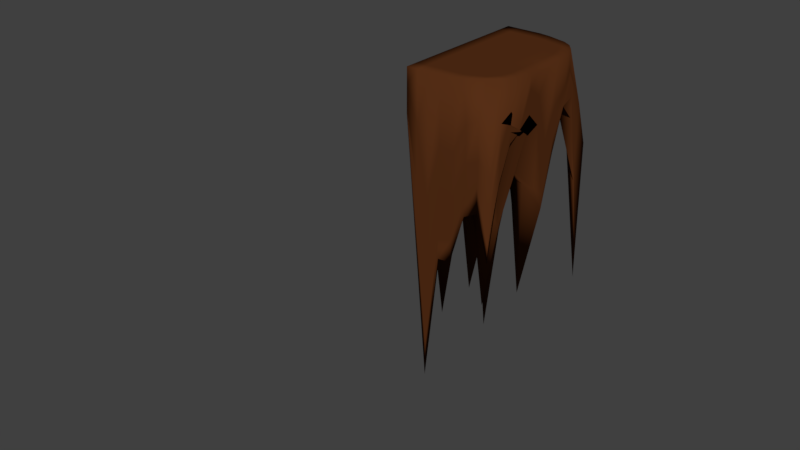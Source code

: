 # Source: PuzzlePlatform_Middle.blend  (saved by Blender 2.77.0; exported with 4.5.12 LTS)
import bpy
from mathutils import Matrix  # noqa: F401  (used for matrix-valued properties, if any)

bpy.ops.wm.read_factory_settings(use_empty=True)
scene = bpy.context.scene
scene.name = 'Scene'

# ---- collections
col_collection_1 = bpy.data.collections.new('Collection 1'); scene.collection.children.link(col_collection_1)
col_collection_1.hide_render = True
col_collection_1.hide_viewport = True
col_collection_2 = bpy.data.collections.new('Collection 2'); scene.collection.children.link(col_collection_2)

# ---- materials (node trees are filled in below, after node groups)
mat_detail = bpy.data.materials.new('Detail')
mat_detail.alpha_threshold = 0.0
mat_detail.use_transparent_shadow = False
mat_detail.diffuse_color = (0.009242, 0.7001, 0.8, 1.0)
mat_detail.roughness = 0.5
mat_main = bpy.data.materials.new('Main')
mat_main.alpha_threshold = 0.0
mat_main.use_transparent_shadow = False
mat_main.diffuse_color = (0.09463, 0.02853, 0.008413, 1.0)
mat_main.roughness = 0.5

# ---- material node trees

# ---- world
world_world = bpy.data.worlds.new('World'); scene.world = world_world
world_world.color = (0.05088, 0.05088, 0.05088)
world_world.use_sun_shadow = False
world_world.sun_shadow_jitter_overblur = 0.0
world_world.cycles.sampling_method = 'MANUAL'

# ---- meshes
me_circle = bpy.data.meshes.new('Circle')
me_circle.from_pydata([(0.0, -4.371e-08, -1.0), (-0.1951, -4.287e-08, -0.9808), (-0.3827, -4.038e-08, -0.9239), (-0.5556, -3.634e-08, -0.8315), (-0.7071, -3.091e-08, -0.7071), (-0.8315, -2.428e-08, -0.5556), (-0.9239, -1.673e-08, -0.3827), (-0.9808, -8.528e-09, -0.1951), (-1.0, -3.3e-15, -7.55e-08), (-0.9808, 8.528e-09, 0.1951), (-0.9239, 1.673e-08, 0.3827), (-0.8315, 2.428e-08, 0.5556), (-0.7071, 3.091e-08, 0.7071), (-0.5556, 3.634e-08, 0.8315), (-0.3827, 4.038e-08, 0.9239), (-0.1951, 4.287e-08, 0.9808), (3.258e-07, 4.371e-08, 1.0), (0.1951, 4.287e-08, 0.9808), (0.3827, 4.038e-08, 0.9239), (0.5556, 3.634e-08, 0.8315), (0.7071, 3.091e-08, 0.7071), (0.8315, 2.428e-08, 0.5556), (0.9239, 1.673e-08, 0.3827), (0.9808, 8.528e-09, 0.1951), (1.0, -4.221e-14, -9.656e-07), (0.9808, -8.528e-09, -0.1951), (0.9239, -1.673e-08, -0.3827), (0.8315, -2.428e-08, -0.5556), (0.7071, -3.091e-08, -0.7071), (0.5556, -3.634e-08, -0.8315), (0.3827, -4.038e-08, -0.9239), (0.1951, -4.287e-08, -0.9808)], [], [(1, 2, 3, 4, 5, 6, 7, 8, 9, 10, 11, 12, 13, 14, 15, 16, 17, 18, 19, 20, 21, 22, 23, 24, 25, 26, 27, 28, 29, 30, 31, 0)])
me_circle.use_remesh_preserve_volume = False
me_circle.use_remesh_preserve_attributes = False
me_circle.use_mirror_vertex_groups = False
me_circle.update()
me_sphere_001 = bpy.data.meshes.new('Sphere.001')
me_sphere_001.from_pydata([(-3.017, -0.0731, 0.001124), (-1.221, -0.05457, -0.4431), (-2.208, -0.007851, -0.8036), (-2.832, -0.04188, -1.03), (-3.062, -0.2325, -1.114), (-2.983, -0.6689, -1.079), (-2.697, -1.281, -0.9761), (-2.973, -3.512, -1.31), (-2.399, -6.207, -0.6841), (-1.696, -6.278, -0.6425), (-1.262, -10.16, -0.8601), (-0.4658, -10.88, -0.6105), (0.3066, -11.53, -0.1252), (-0.9958, -0.05643, -0.8332), (-1.8, -0.005726, -1.51), (-2.308, -0.04029, -1.937), (-2.496, -0.2257, -2.094), (-2.414, -0.5577, -2.024), (-2.176, -1.181, -1.803), (-2.187, -3.079, -1.849), (-1.787, -5.143, -1.896), (-1.402, -5.782, -0.8839), (-1.4, -8.066, -1.121), (-0.7798, -10.63, -1.009), (-0.005087, -11.15, -0.237), (1.196, -12.85, -0.07755), (-0.651, -0.05255, -1.146), (-1.175, -0.005726, -2.035), (-1.507, -0.04029, -2.609), (-1.629, -0.2257, -2.821), (-1.575, -0.548, -2.727), (-1.403, -1.028, -2.437), (-1.35, -2.536, -2.273), (-1.46, -5.967, -2.682), (-1.12, -6.355, -1.865), (-0.8292, -7.329, -1.145), (-0.5011, -9.497, -0.6488), (1.816, -14.19, -0.3823), (-0.2269, -0.04867, -1.293), (-0.4177, -0.0534, -2.404), (-0.5283, -0.06571, -3.015), (-0.5665, -0.2298, -3.216), (-0.5515, -0.5713, -3.145), (-0.5026, -1.1, -2.909), (-0.528, -2.514, -2.791), (-0.5357, -4.653, -2.401), (-0.3915, -5.257, -1.595), (-0.65, -8.304, -1.605), (0.0892, -11.27, -1.291), (0.7726, -12.03, -0.4044), (0.2245, -0.04383, -1.284), (0.3957, -0.06701, -2.43), (0.5186, -0.06327, -3.011), (0.557, -0.2692, -3.291), (0.544, -0.5619, -3.127), (0.4633, -1.137, -2.98), (0.4785, -2.471, -2.671), (0.4003, -3.942, -2.201), (0.1777, -5.369, -1.716), (-1.334, -10.45, -2.69), (0.2101, -9.863, -0.9218), (1.144, -12.49, -0.4143), (0.6326, -0.1195, -1.273), (1.171, -0.02342, -2.068), (1.485, -0.1484, -2.814), (1.615, -0.2959, -2.954), (1.558, -0.6311, -2.884), (1.382, -1.15, -2.649), (1.203, -2.463, -2.795), (0.9827, -4.206, -1.971), (0.56, -5.757, -1.748), (0.09109, -9.99, -2.093), (0.2805, -11.28, -1.493), (1.445, -12.78, -0.3044), (0.9911, -0.05296, -0.8577), (1.784, -0.08273, -1.656), (2.304, -0.06318, -1.98), (2.489, -0.2588, -2.157), (2.401, -0.6337, -2.186), (2.21, -1.404, -2.13), (2.038, -2.532, -1.737), (2.242, -6.097, -1.575), (1.033, -6.37, -1.303), (1.053, -9.795, -1.601), (1.387, -12.21, -0.8009), (1.395, -12.51, -0.2778), (1.209, -0.09101, -0.5395), (2.198, -0.0553, -0.8973), (2.829, -0.05081, -1.05), (3.058, -0.2419, -1.145), (3.003, -0.6335, -1.235), (2.736, -1.374, -1.297), (2.48, -6.047, -0.4613), (1.526, -6.785, -0.7596), (0.9653, -9.421, -1.178), (0.8907, -11.62, -0.9421), (1.452, -12.89, -0.1226), (1.295, -0.05217, -0.02244), (2.35, -0.005726, -1.149e-06), (3.013, -0.04029, -1.141e-06), (3.258, -0.2257, -1.131e-06), (3.151, -0.5497, -0.00304), (2.872, -1.09, -0.1245), (2.852, -2.603, -0.6382), (2.924, -7.436, 0.5234), (1.999, -6.07, 0.4289), (1.157, -7.934, -0.3639), (1.368, -11.52, -0.4781), (2.909, -15.39, -0.1526), (1.219, -0.04029, 0.4436), (2.208, -0.005726, 0.8037), (2.831, -0.04029, 1.031), (3.061, -0.2257, 1.114), (2.959, -0.548, 1.077), (2.634, -1.021, 0.9587), (2.424, -2.053, 0.5421), (2.113, -4.377, 0.8583), (1.621, -6.037, 0.4804), (0.816, -7.766, 0.07631), (0.1129, -9.949, -0.3586), (2.333, -14.05, 0.05228), (0.9936, -0.04029, 0.8337), (1.8, -0.005726, 1.51), (2.308, -0.04029, 1.937), (2.496, -0.2257, 2.094), (2.412, -0.548, 2.024), (2.148, -1.022, 1.803), (1.825, -1.85, 1.567), (1.903, -4.806, 1.69), (1.353, -6.235, 1.073), (0.4077, -7.541, 0.5239), (0.4806, -10.06, 0.2126), (1.217, -12.15, 0.149), (0.6485, -0.04029, 1.123), (1.175, -0.005726, 2.035), (1.507, -0.04029, 2.609), (1.629, -0.2257, 2.821), (1.575, -0.548, 2.727), (1.42, -1.051, 2.461), (1.196, -1.84, 2.084), (1.102, -3.571, 1.87), (0.9285, -5.617, 1.531), (0.5641, -9.024, 0.4876), (0.9801, -10.94, 0.4434), (1.02, -11.86, 0.2547), (0.2259, -0.0414, 1.279), (0.4144, -0.01636, 2.326), (0.5232, -0.04029, 2.967), (0.5657, -0.2257, 3.208), (0.551, -0.5549, 3.109), (0.5224, -1.08, 2.826), (0.488, -1.971, 2.464), (0.4678, -3.7, 2.189), (0.4877, -7.247, 2.074), (0.1525, -8.502, 0.7766), (1.003, -11.03, 0.6606), (0.7076, -11.66, 0.2558), (-0.2109, -0.06416, 1.304), (-0.4017, -0.01628, 2.326), (-0.5222, -0.04205, 2.969), (-0.5624, -0.2312, 3.214), (-0.5153, -0.6004, 3.159), (-0.4495, -1.083, 2.829), (-0.4785, -1.952, 2.507), (0.04719, -5.042, 2.734), (-0.1545, -5.967, 1.898), (-0.4719, -8.308, 0.8218), (0.4881, -10.84, 0.5732), (1.119, -12.78, 0.2481), (-0.6472, -0.04257, 1.126), (-1.169, -0.01471, 2.045), (-1.507, -0.04029, 2.609), (-1.629, -0.2257, 2.821), (-1.581, -0.557, 2.741), (-1.533, -1.217, 2.712), (-1.163, -2.149, 2.461), (-0.9658, -4.253, 1.981), (-0.709, -7.06, 2.385), (-0.7626, -8.026, 1.138), (0.01891, -10.68, 0.4292), (1.659, -14.45, 0.2454), (-0.9958, -0.06549, 0.8363), (-1.8, -0.005726, 1.51), (-2.308, -0.04029, 1.937), (-2.496, -0.2257, 2.094), (-2.5, -0.6754, 2.205), (-2.218, -1.144, 1.957), (-2.911, -4.04, 3.175), (-1.903, -5.521, 1.903), (-1.351, -7.997, 2.281), (-0.9742, -8.012, 0.6988), (-0.5101, -9.938, 0.3491), (0.6548, -12.07, 0.184), (-1.22, -0.0511, 0.444), (-2.213, -0.04481, 0.805), (-2.831, -0.0405, 1.031), (-3.063, -0.2407, 1.115), (-3.009, -0.6904, 1.16), (-2.781, -1.514, 1.203), (-2.851, -3.238, 0.9662), (-2.194, -5.191, 0.8461), (-1.623, -7.879, 1.14), (-1.523, -7.896, 0.2589), (-0.1838, -10.31, 0.0665), (1.392, -13.67, 0.08826), (-1.303, -0.08134, 0.001406), (-2.351, -0.01655, 0.0003706), (-3.264, -0.2693, 0.001494), (-3.177, -0.6058, -0.01361), (-3.109, -1.7, -0.1276), (-3.933, -5.561, -0.8007), (-2.539, -6.034, -0.06394), (-1.9, -7.09, 0.1467), (-1.385, -7.818, -0.4315), (-0.5341, -10.43, -0.1699), (-0.2841, -10.84, -0.02564), (-0.9958, -0.2307, -0.8332), (-1.221, -0.2289, -0.4431), (-0.651, -0.2269, -1.146), (-0.2269, -0.223, -1.293), (0.2245, -0.2181, -1.284), (0.6326, -0.2938, -1.273), (2.21, -1.579, -2.13), (2.038, -2.707, -1.737), (2.242, -6.272, -1.575), (0.9911, -0.2273, -0.8577), (2.736, -1.548, -1.297), (3.371, -4.007, -2.219), (2.48, -6.221, -0.4613), (1.209, -0.2653, -0.5395), (2.872, -1.264, -0.1245), (2.852, -2.778, -0.6382), (2.924, -7.61, 0.5234), (1.295, -0.2265, -0.02244), (1.219, -0.2146, 0.4436), (0.9936, -0.2146, 0.8337), (0.6485, -0.2146, 1.123), (0.2259, -0.2157, 1.279), (-0.2109, -0.2385, 1.304), (-0.6472, -0.2169, 1.126), (-1.284, -0.05156, -0.4664), (-0.9958, -0.2398, 0.8363), (-1.22, -0.2254, 0.444), (-1.303, -0.2557, 0.001406), (-0.9362, -0.2306, -0.7842), (-1.148, -0.2289, -0.4175), (-0.6121, -0.2266, -1.079), (-0.2134, -0.2227, -1.217), (0.211, -0.2178, -1.208), (0.5945, -0.2934, -1.198), (0.9315, -0.2269, -0.8072), (1.136, -0.265, -0.5081), (1.217, -0.2263, -0.02205), (1.146, -0.2146, 0.4161), (0.9339, -0.2147, 0.7828), (0.6096, -0.2148, 1.055), (0.2123, -0.216, 1.201), (-0.1983, -0.2389, 1.225), (-0.6085, -0.2173, 1.057), (-0.0001899, -0.2228, -0.0009338), (-0.9362, -0.2402, 0.7852), (-1.147, -0.2257, 0.4164), (-1.225, -0.2558, 0.0003754), (-1.048, -0.05316, -0.8769), (-0.6848, -0.04953, -1.204), (-0.2392, -0.04898, -1.365), (0.2356, -0.04533, -1.358), (0.6673, -0.1133, -1.324), (1.042, -0.05488, -0.9092), (1.272, -0.08871, -0.5626), (1.363, -0.04917, -0.02099), (1.283, -0.03806, 0.4669), (1.046, -0.03806, 0.8774), (0.6825, -0.03806, 1.182), (0.2381, -0.03979, 1.346), (-0.2232, -0.06107, 1.37), (-0.6809, -0.04077, 1.185), (-1.048, -0.06163, 0.8798), (-1.284, -0.0507, 0.4673), (-1.37, -0.07716, 0.001339)], [], [(215, 214, 11, 12), (208, 207, 4, 5), (25, 215, 12), (209, 208, 5, 6), (210, 209, 6, 7), (211, 210, 7, 8), (92, 81, 224, 228), (212, 211, 8, 9), (279, 205, 1, 240), (213, 212, 9, 10), (0, 206, 2, 3), (214, 213, 10, 11), (207, 0, 3, 4), (7, 6, 18, 19), (8, 7, 19, 20), (81, 80, 223, 224), (9, 8, 20, 21), (240, 1, 13, 263), (10, 9, 21, 22), (3, 2, 14, 15), (11, 10, 22, 23), (4, 3, 15, 16), (12, 11, 23, 24), (5, 4, 16, 17), (25, 12, 24), (6, 5, 17, 18), (21, 20, 33, 34), (263, 13, 26, 264), (22, 21, 34, 35), (15, 14, 27, 28), (23, 22, 35, 36), (16, 15, 28, 29), (24, 23, 36, 37), (17, 16, 29, 30), (25, 24, 37), (18, 17, 30, 31), (19, 18, 31, 32), (20, 19, 32, 33), (145, 133, 236, 237), (29, 28, 40, 41), (37, 36, 48, 49), (30, 29, 41, 42), (25, 37, 49), (31, 30, 42, 43), (32, 31, 43, 44), (33, 32, 44, 45), (91, 102, 230, 226), (34, 33, 45, 46), (264, 26, 38, 265), (35, 34, 46, 47), (28, 27, 39, 40), (36, 35, 47, 48), (44, 43, 55, 56), (45, 44, 56, 57), (1, 205, 243, 217), (46, 45, 57, 58), (265, 38, 50, 266), (47, 46, 58, 59), (40, 39, 51, 52), (48, 47, 59, 60), (41, 40, 52, 53), (49, 48, 60, 61), (42, 41, 53, 54), (25, 49, 61), (43, 42, 54, 55), (266, 50, 62, 267), (59, 58, 70, 71), (52, 51, 63, 64), (60, 59, 71, 72), (53, 52, 64, 65), (61, 60, 72, 73), (54, 53, 65, 66), (25, 61, 73), (55, 54, 66, 67), (56, 55, 67, 68), (57, 56, 68, 69), (79, 91, 226, 222), (58, 57, 69, 70), (73, 72, 84, 85), (66, 65, 77, 78), (25, 73, 85), (67, 66, 78, 79), (68, 67, 79, 80), (69, 68, 80, 81), (169, 157, 238, 239), (70, 69, 81, 82), (267, 62, 74, 268), (71, 70, 82, 83), (64, 63, 75, 76), (72, 71, 83, 84), (65, 64, 76, 77), (193, 181, 241, 242), (80, 79, 222, 223), (50, 38, 219, 220), (82, 81, 92, 93), (268, 74, 86, 269), (83, 82, 93, 94), (76, 75, 87, 88), (84, 83, 94, 95), (77, 76, 88, 89), (85, 84, 95, 96), (78, 77, 89, 90), (25, 85, 96), (79, 78, 90, 91), (94, 93, 105, 106), (88, 87, 98, 99), (95, 94, 106, 107), (89, 88, 99, 100), (96, 95, 107, 108), (90, 89, 100, 101), (25, 96, 108), (91, 90, 101, 102), (109, 97, 233, 234), (205, 193, 242, 243), (62, 50, 220, 221), (93, 92, 104, 105), (269, 86, 97, 270), (101, 100, 112, 113), (25, 108, 120), (102, 101, 113, 114), (103, 102, 114, 115), (104, 103, 115, 116), (133, 121, 235, 236), (105, 104, 116, 117), (270, 97, 109, 271), (106, 105, 117, 118), (99, 98, 110, 111), (107, 106, 118, 119), (100, 99, 111, 112), (108, 107, 119, 120), (116, 115, 127, 128), (157, 145, 237, 238), (117, 116, 128, 129), (271, 109, 121, 272), (118, 117, 129, 130), (111, 110, 122, 123), (119, 118, 130, 131), (112, 111, 123, 124), (120, 119, 131, 132), (113, 112, 124, 125), (25, 120, 132), (114, 113, 125, 126), (115, 114, 126, 127), (130, 129, 141, 142), (123, 122, 134, 135), (131, 130, 142, 143), (124, 123, 135, 136), (132, 131, 143, 144), (125, 124, 136, 137), (25, 132, 144), (126, 125, 137, 138), (127, 126, 138, 139), (128, 127, 139, 140), (26, 13, 216, 218), (129, 128, 140, 141), (272, 121, 133, 273), (25, 144, 156), (138, 137, 149, 150), (139, 138, 150, 151), (140, 139, 151, 152), (74, 62, 221, 225), (141, 140, 152, 153), (273, 133, 145, 274), (142, 141, 153, 154), (135, 134, 146, 147), (143, 142, 154, 155), (136, 135, 147, 148), (144, 143, 155, 156), (137, 136, 148, 149), (152, 151, 163, 164), (13, 1, 217, 216), (153, 152, 164, 165), (274, 145, 157, 275), (154, 153, 165, 166), (147, 146, 158, 159), (155, 154, 166, 167), (148, 147, 159, 160), (156, 155, 167, 168), (149, 148, 160, 161), (25, 156, 168), (150, 149, 161, 162), (151, 150, 162, 163), (159, 158, 170, 171), (167, 166, 178, 179), (160, 159, 171, 172), (168, 167, 179, 180), (161, 160, 172, 173), (25, 168, 180), (162, 161, 173, 174), (163, 162, 174, 175), (164, 163, 175, 176), (181, 169, 239, 241), (165, 164, 176, 177), (275, 157, 169, 276), (166, 165, 177, 178), (25, 180, 192), (174, 173, 185, 186), (175, 174, 186, 187), (176, 175, 187, 188), (38, 26, 218, 219), (177, 176, 188, 189), (276, 169, 181, 277), (178, 177, 189, 190), (171, 170, 182, 183), (179, 178, 190, 191), (172, 171, 183, 184), (180, 179, 191, 192), (173, 172, 184, 185), (97, 86, 229, 233), (189, 188, 200, 201), (277, 181, 193, 278), (190, 189, 201, 202), (183, 182, 194, 195), (191, 190, 202, 203), (184, 183, 195, 196), (192, 191, 203, 204), (185, 184, 196, 197), (25, 192, 204), (186, 185, 197, 198), (187, 186, 198, 199), (188, 187, 199, 200), (203, 202, 213, 214), (196, 195, 0, 207), (204, 203, 214, 215), (197, 196, 207, 208), (25, 204, 215), (198, 197, 208, 209), (199, 198, 209, 210), (200, 199, 210, 211), (121, 109, 234, 235), (201, 200, 211, 212), (278, 193, 205, 279), (202, 201, 212, 213), (195, 194, 206, 0), (233, 229, 251, 252), (221, 220, 248, 249), (220, 219, 247, 248), (239, 238, 257, 258), (217, 243, 262, 245), (219, 218, 246, 247), (238, 237, 256, 257), (223, 222, 226, 227), (224, 223, 227, 228), (218, 216, 244, 246), (227, 226, 230, 231), (228, 227, 231, 232), (237, 236, 255, 256), (216, 217, 245, 244), (236, 235, 254, 255), (225, 221, 249, 250), (243, 242, 261, 262), (235, 234, 253, 254), (242, 241, 260, 261), (229, 225, 250, 251), (234, 233, 252, 253), (241, 239, 258, 260), (102, 103, 231, 230), (86, 74, 225, 229), (103, 104, 232, 231), (104, 92, 228, 232), (262, 259, 245), (245, 259, 244), (244, 259, 246), (246, 259, 247), (247, 259, 248), (248, 259, 249), (249, 259, 250), (250, 259, 251), (251, 259, 252), (252, 259, 253), (253, 259, 254), (254, 259, 255), (255, 259, 256), (256, 259, 257), (257, 259, 258), (258, 259, 260), (260, 259, 261), (261, 259, 262), (194, 278, 279, 206), (182, 277, 278, 194), (170, 276, 277, 182), (158, 275, 276, 170), (146, 274, 275, 158), (134, 273, 274, 146), (122, 272, 273, 134), (110, 271, 272, 122), (98, 270, 271, 110), (87, 269, 270, 98), (75, 268, 269, 87), (63, 267, 268, 75), (51, 266, 267, 63), (39, 265, 266, 51), (27, 264, 265, 39), (14, 263, 264, 27), (2, 240, 263, 14), (206, 279, 240, 2)])
me_sphere_001.polygons.foreach_set('use_smooth', [True] * 296)
me_sphere_001.polygons.foreach_set('material_index', [1, 1, 1, 1, 1, 1, 1, 1, 1, 1, 1, 1, 1, 1, 1, 1, 1, 1, 1, 1, 1, 1, 1, 1, 1, 1, 1, 1, 1, 1, 1, 1, 1, 1, 1, 1, 1, 1, 0, 1, 1, 1, 1, 1, 1, 1, 1, 1, 1, 1, 1, 1, 1, 1, 0, 1, 1, 1, 1, 1, 1, 1, 1, 1, 1, 1, 1, 1, 1, 1, 1, 1, 1, 1, 1, 1, 1, 1, 1, 1, 1, 1, 1, 1, 0, 1, 1, 1, 1, 1, 1, 0, 1, 0, 1, 1, 1, 1, 1, 1, 1, 1, 1, 1, 1, 1, 1, 1, 1, 1, 1, 1, 0, 0, 0, 1, 1, 1, 1, 1, 1, 1, 0, 1, 1, 1, 1, 1, 1, 1, 1, 0, 1, 1, 1, 1, 1, 1, 1, 1, 1, 1, 1, 1, 1, 1, 1, 1, 1, 1, 1, 1, 1, 0, 1, 1, 1, 1, 1, 1, 0, 1, 1, 1, 1, 1, 1, 1, 1, 1, 0, 1, 1, 1, 1, 1, 1, 1, 1, 1, 1, 1, 1, 1, 1, 1, 1, 1, 1, 1, 1, 0, 1, 1, 1, 1, 1, 1, 1, 0, 1, 1, 1, 1, 1, 1, 1, 1, 0, 1, 1, 1, 1, 1, 1, 1, 1, 1, 1, 1, 1, 1, 1, 1, 1, 1, 1, 1, 1, 0, 1, 1, 1, 1, 0, 0, 0, 0, 0, 0, 0, 1, 1, 0, 1, 1, 0, 0, 0, 0, 0, 0, 0, 0, 0, 0, 1, 0, 1, 1, 0, 0, 0, 0, 0, 0, 0, 0, 0, 0, 0, 0, 0, 0, 0, 0, 0, 0, 1, 1, 1, 1, 1, 1, 1, 1, 1, 1, 1, 1, 1, 1, 1, 1, 1, 1])
_uv = me_sphere_001.uv_layers.new(name='UVMap')
_uv.uv.foreach_set('vector', [0.4663, 0.8419, 0.4681, 0.8603, 0.4459, 0.8603, 0.4461, 0.8117, 0.5213, 0.04009, 0.5164, 0.02509, 0.5637, 0.01354, 0.5672, 0.03341, 0.929, 0.3908, 0.9404, 0.4954, 0.9316, 0.458, 0.5347, 0.08771, 0.5213, 0.04009, 0.5672, 0.03341, 0.5742, 0.06225, 0.5669, 0.2506, 0.5347, 0.08771, 0.5742, 0.06225, 0.5955, 0.1573, 0.5365, 0.9198, 0.4783, 0.8737, 0.5365, 0.7929, 0.5245, 0.9205, 0.7621, 0.831, 0.7621, 0.7929, 0.7699, 0.7935, 0.7699, 0.8317, 0.2414, 0.8648, 0.2414, 0.9099, 0.2119, 0.9078, 0.2065, 0.8772, 0.5634, 0.6553, 0.5665, 0.6547, 0.5736, 0.674, 0.5709, 0.6755, 0.6287, 0.3604, 0.5893, 0.3323, 0.619, 0.2894, 0.6639, 0.4607, 0.4893, 0.6681, 0.5193, 0.663, 0.532, 0.6978, 0.5058, 0.7128, 0.7039, 0.8139, 0.7039, 0.9376, 0.6662, 0.836, 0.6914, 0.7929, 0.4783, 0.6701, 0.4893, 0.6681, 0.5058, 0.7128, 0.4961, 0.7184, 0.5955, 0.1573, 0.5742, 0.06225, 0.6177, 0.05138, 0.632, 0.1351, 0.6033, 0.2841, 0.5955, 0.1573, 0.632, 0.1351, 0.6572, 0.2271, 0.4783, 0.582, 0.4783, 0.7403, 0.4777, 0.7326, 0.4777, 0.5742, 0.07107, 0.8093, 0.09802, 0.8151, 0.09802, 0.8697, 0.06266, 0.8323, 0.5709, 0.6755, 0.5736, 0.674, 0.5868, 0.6897, 0.5848, 0.692, 0.6639, 0.4607, 0.619, 0.2894, 0.6319, 0.2659, 0.6565, 0.365, 0.5058, 0.7128, 0.532, 0.6978, 0.5559, 0.7262, 0.5364, 0.7492, 0.6781, 0.4968, 0.6639, 0.4607, 0.6565, 0.365, 0.6843, 0.4814, 0.4961, 0.7184, 0.5058, 0.7128, 0.5364, 0.7492, 0.5292, 0.7578, 0.9698, 0.2025, 0.9416, 0.1604, 0.9252, 0.1415, 0.9623, 0.1817, 0.5672, 0.03341, 0.5637, 0.01354, 0.6148, 0.005494, 0.6163, 0.02108, 0.2539, 0.7847, 0.2597, 0.7128, 0.2653, 0.6908, 0.5742, 0.06225, 0.5672, 0.03341, 0.6163, 0.02108, 0.6177, 0.05138, 0.6319, 0.2659, 0.6572, 0.2271, 0.7008, 0.2572, 0.6802, 0.2828, 0.5848, 0.692, 0.5868, 0.6897, 0.6048, 0.701, 0.6037, 0.7038, 0.6565, 0.365, 0.6319, 0.2659, 0.6802, 0.2828, 0.666, 0.3335, 0.5364, 0.7492, 0.5559, 0.7262, 0.5882, 0.7448, 0.5778, 0.773, 0.9252, 0.1415, 0.9425, 0.02498, 0.9745, 0.0, 0.9621, 0.1013, 0.5292, 0.7578, 0.5364, 0.7492, 0.5778, 0.773, 0.5739, 0.7835, 0.9623, 0.1817, 0.9252, 0.1415, 0.9621, 0.1013, 0.9745, 0.3283, 0.6163, 0.02108, 0.6148, 0.005494, 0.6634, 0.0008602, 0.6632, 0.01617, 0.2539, 0.7847, 0.2653, 0.6908, 0.2653, 0.8515, 0.6177, 0.05138, 0.6163, 0.02108, 0.6632, 0.01617, 0.6594, 0.04057, 0.632, 0.1351, 0.6177, 0.05138, 0.6594, 0.04057, 0.6646, 0.1091, 0.6572, 0.2271, 0.632, 0.1351, 0.6646, 0.1091, 0.7008, 0.2572, 0.9039, 0.8075, 0.9022, 0.8233, 0.8944, 0.8235, 0.896, 0.8076, 0.5739, 0.7835, 0.5778, 0.773, 0.625, 0.7836, 0.6248, 0.7929, 0.4674, 0.5742, 0.4726, 0.8117, 0.4459, 0.7288, 0.4726, 0.683, 0.6632, 0.01617, 0.6634, 0.0008602, 0.7039, 0.0, 0.7038, 0.01584, 0.1931, 0.8683, 0.2047, 0.8037, 0.2047, 0.9026, 0.6594, 0.04057, 0.6632, 0.01617, 0.7038, 0.01584, 0.6995, 0.0416, 0.6646, 0.1091, 0.6594, 0.04057, 0.6995, 0.0416, 0.7039, 0.1053, 0.4783, 0.3036, 0.4683, 0.4578, 0.451, 0.4632, 0.4382, 0.3655, 0.04864, 0.05739, 0.09207, 0.0425, 0.09222, 0.0504, 0.04879, 0.06529, 0.4437, 0.2851, 0.4783, 0.3036, 0.4382, 0.3655, 0.4109, 0.3365, 0.6037, 0.7038, 0.6048, 0.701, 0.625, 0.7042, 0.625, 0.7075, 0.4127, 0.2401, 0.4437, 0.2851, 0.4109, 0.3365, 0.4166, 0.198, 0.5778, 0.773, 0.5882, 0.7448, 0.6251, 0.7554, 0.625, 0.7836, 0.5365, 0.8934, 0.5518, 0.7929, 0.5726, 0.8368, 0.5726, 0.9752, 0.451, 0.4632, 0.4551, 0.5275, 0.4207, 0.5295, 0.4102, 0.4685, 0.4382, 0.3655, 0.451, 0.4632, 0.4102, 0.4685, 0.3989, 0.4005, 0.477, 0.8674, 0.476, 0.8868, 0.4681, 0.8868, 0.469, 0.8674, 0.4109, 0.3365, 0.4382, 0.3655, 0.3989, 0.4005, 0.3926, 0.3339, 0.625, 0.7075, 0.625, 0.7042, 0.6452, 0.7003, 0.6463, 0.7035, 0.9745, 0.1349, 0.9821, 0.0, 1.0, 0.008284, 1.0, 0.2238, 0.625, 0.7836, 0.6251, 0.7554, 0.6619, 0.7502, 0.672, 0.7752, 0.1172, 0.7947, 0.2065, 0.6908, 0.2065, 0.8037, 0.1343, 0.7309, 0.6248, 0.7929, 0.625, 0.7836, 0.672, 0.7752, 0.676, 0.7874, 0.1487, 0.9078, 0.1172, 0.8562, 0.1538, 0.8037, 0.1538, 0.9314, 0.4639, 0.5518, 0.4667, 0.5674, 0.4265, 0.5699, 0.4223, 0.5562, 0.4566, 0.8603, 0.4566, 0.9006, 0.4459, 0.8784, 0.4551, 0.5275, 0.4639, 0.5518, 0.4223, 0.5562, 0.4207, 0.5295, 0.6463, 0.7035, 0.6452, 0.7003, 0.6635, 0.6966, 0.6655, 0.6987, 0.4674, 0.1015, 0.3926, 0.3339, 0.3785, 0.3178, 0.3991, 0.126, 0.672, 0.7752, 0.6619, 0.7502, 0.694, 0.728, 0.714, 0.7589, 0.03525, 0.8093, 0.03525, 0.9064, 0.006892, 0.8543, 0.0, 0.8147, 0.676, 0.7874, 0.672, 0.7752, 0.714, 0.7589, 0.7209, 0.7642, 0.9009, 0.3713, 0.9084, 0.4968, 0.8721, 0.4389, 0.9084, 0.3535, 0.4223, 0.5562, 0.4265, 0.5699, 0.3781, 0.5716, 0.3779, 0.5561, 0.7039, 0.489, 0.7102, 0.4728, 0.7181, 0.489, 0.4207, 0.5295, 0.4223, 0.5562, 0.3779, 0.5561, 0.3776, 0.5313, 0.4102, 0.4685, 0.4207, 0.5295, 0.3776, 0.5313, 0.3863, 0.4718, 0.3989, 0.4005, 0.4102, 0.4685, 0.3863, 0.4718, 0.3707, 0.39, 0.3327, 0.5214, 0.2913, 0.5224, 0.2911, 0.5145, 0.3325, 0.5135, 0.3926, 0.3339, 0.3989, 0.4005, 0.3707, 0.39, 0.3785, 0.3178, 0.2979, 0.0, 0.3746, 0.06694, 0.3138, 0.0268, 0.2994, 0.01184, 0.3779, 0.5561, 0.3781, 0.5716, 0.3246, 0.5742, 0.3281, 0.5571, 0.7274, 0.4925, 0.7181, 0.4809, 0.7274, 0.4728, 0.3776, 0.5313, 0.3779, 0.5561, 0.3281, 0.5571, 0.3327, 0.5214, 0.3863, 0.4718, 0.3776, 0.5313, 0.3327, 0.5214, 0.3274, 0.4688, 0.3707, 0.39, 0.3863, 0.4718, 0.3274, 0.4688, 0.3105, 0.3081, 0.9249, 0.8466, 0.924, 0.8674, 0.9161, 0.8673, 0.9169, 0.8465, 0.3785, 0.3178, 0.3707, 0.39, 0.3105, 0.3081, 0.3483, 0.2906, 0.6655, 0.6987, 0.6635, 0.6966, 0.6764, 0.6753, 0.6791, 0.6772, 0.3991, 0.126, 0.3785, 0.3178, 0.3483, 0.2906, 0.3505, 0.1369, 0.714, 0.7589, 0.694, 0.728, 0.7183, 0.7048, 0.7442, 0.7152, 0.3746, 0.06694, 0.3991, 0.126, 0.3505, 0.1369, 0.3138, 0.0268, 0.7209, 0.7642, 0.714, 0.7589, 0.7442, 0.7152, 0.754, 0.7217, 0.926, 0.8076, 0.9243, 0.8261, 0.9163, 0.826, 0.9181, 0.8075, 0.4726, 0.701, 0.4726, 0.6466, 0.4754, 0.6539, 0.4754, 0.7084, 0.1104, 0.8637, 0.1115, 0.8827, 0.1037, 0.8826, 0.1026, 0.8636, 0.5766, 0.7929, 0.6246, 0.8032, 0.6094, 0.8522, 0.5896, 0.8277, 0.6791, 0.6772, 0.6764, 0.6753, 0.6837, 0.6593, 0.6867, 0.6599, 0.3505, 0.1369, 0.3483, 0.2906, 0.3151, 0.2722, 0.3433, 0.1523, 0.7442, 0.7152, 0.7183, 0.7048, 0.731, 0.6676, 0.7606, 0.6695, 0.9208, 0.4789, 0.9084, 0.3685, 0.929, 0.3535, 0.929, 0.4539, 0.754, 0.7217, 0.7442, 0.7152, 0.7606, 0.6695, 0.7717, 0.672, 0.2672, 0.8893, 0.2539, 0.8696, 0.269, 0.8515, 0.269, 0.8965, 0.3281, 0.5571, 0.3246, 0.5742, 0.2769, 0.5742, 0.2808, 0.5566, 0.7354, 0.4728, 0.7354, 0.492, 0.7274, 0.4753, 0.3327, 0.5214, 0.3281, 0.5571, 0.2808, 0.5566, 0.2913, 0.5224, 0.09978, 0.424, 0.1017, 0.3032, 0.1379, 0.2684, 0.1267, 0.3551, 0.7606, 0.6695, 0.731, 0.6676, 0.7308, 0.6263, 0.7606, 0.6211, 0.3868, 0.7307, 0.4046, 0.6317, 0.4459, 0.5742, 0.417, 0.7328, 0.7717, 0.672, 0.7606, 0.6695, 0.7606, 0.6211, 0.7717, 0.6193, 0.416, 0.7968, 0.3868, 0.7307, 0.417, 0.7328, 0.4459, 0.9148, 0.0445, 0.02343, 0.04654, 0.005472, 0.08768, 0.002709, 0.09022, 0.01752, 0.4079, 0.794, 0.416, 0.7968, 0.4459, 0.9148, 0.04864, 0.05739, 0.0445, 0.02343, 0.09022, 0.01752, 0.09207, 0.0425, 0.9019, 0.8631, 0.9029, 0.883, 0.8951, 0.8832, 0.894, 0.8632, 0.476, 0.8868, 0.478, 0.9025, 0.47, 0.9025, 0.4681, 0.8868, 0.1058, 0.8464, 0.1104, 0.8637, 0.1026, 0.8636, 0.09802, 0.8463, 0.5896, 0.8277, 0.6094, 0.8522, 0.6246, 0.9117, 0.5726, 0.8788, 0.6867, 0.6599, 0.6837, 0.6593, 0.6835, 0.6355, 0.6865, 0.635, 0.09022, 0.01752, 0.08768, 0.002709, 0.1365, 0.001155, 0.1375, 0.01594, 0.1538, 0.9421, 0.1638, 0.8037, 0.1735, 0.8694, 0.09207, 0.0425, 0.09022, 0.01752, 0.1375, 0.01594, 0.1405, 0.03793, 0.07336, 0.112, 0.09207, 0.0425, 0.1405, 0.03793, 0.1294, 0.0856, 0.1222, 0.3292, 0.07336, 0.112, 0.1294, 0.0856, 0.151, 0.1908, 0.9022, 0.8233, 0.9015, 0.8426, 0.8936, 0.8428, 0.8944, 0.8235, 0.6387, 0.8627, 0.6662, 0.7929, 0.6662, 0.9373, 0.6246, 0.8688, 0.6865, 0.635, 0.6835, 0.6355, 0.6764, 0.6153, 0.6791, 0.6138, 0.1267, 0.3551, 0.1379, 0.2684, 0.1483, 0.2672, 0.1517, 0.3471, 0.7606, 0.6211, 0.7308, 0.6263, 0.7181, 0.5915, 0.7444, 0.5765, 0.2539, 0.6908, 0.2539, 0.8521, 0.248, 0.8648, 0.2065, 0.7682, 0.7717, 0.6193, 0.7606, 0.6211, 0.7444, 0.5765, 0.7541, 0.571, 0.1024, 0.6908, 0.1205, 0.5176, 0.1519, 0.4476, 0.1223, 0.6305, 0.151, 0.1908, 0.1294, 0.0856, 0.1835, 0.07543, 0.1892, 0.2092, 0.924, 0.8674, 0.926, 0.8831, 0.9181, 0.883, 0.9161, 0.8673, 0.1483, 0.2672, 0.151, 0.1908, 0.1892, 0.2092, 0.1781, 0.2756, 0.6791, 0.6138, 0.6764, 0.6153, 0.6632, 0.5996, 0.6652, 0.5973, 0.1517, 0.3471, 0.1483, 0.2672, 0.1781, 0.2756, 0.1784, 0.3366, 0.7444, 0.5765, 0.7181, 0.5915, 0.6942, 0.5631, 0.7137, 0.5401, 0.1519, 0.4476, 0.1517, 0.3471, 0.1784, 0.3366, 0.1666, 0.4515, 0.7541, 0.571, 0.7444, 0.5765, 0.7137, 0.5401, 0.7209, 0.5316, 0.1223, 0.6305, 0.1519, 0.4476, 0.1666, 0.4515, 0.1494, 0.5453, 0.1375, 0.01594, 0.1365, 0.001155, 0.1881, 0.0002145, 0.1875, 0.01503, 0.1538, 0.9421, 0.1735, 0.8694, 0.1728, 0.9694, 0.1405, 0.03793, 0.1375, 0.01594, 0.1875, 0.01503, 0.185, 0.03717, 0.1294, 0.0856, 0.1405, 0.03793, 0.185, 0.03717, 0.1835, 0.07543, 0.1784, 0.3366, 0.1781, 0.2756, 0.2053, 0.2473, 0.1748, 0.4038, 0.7137, 0.5401, 0.6942, 0.5631, 0.6619, 0.5445, 0.6724, 0.5162, 0.7425, 0.904, 0.7621, 0.7929, 0.7585, 0.8595, 0.7621, 0.9459, 0.7209, 0.5316, 0.7137, 0.5401, 0.6724, 0.5162, 0.6762, 0.5058, 0.7566, 0.9987, 0.7425, 0.904, 0.7621, 0.9459, 0.7535, 0.986, 0.1875, 0.01503, 0.1881, 0.0002145, 0.2364, 0.0, 0.2342, 0.01482, 0.1538, 0.9421, 0.1728, 0.9694, 0.1735, 0.9851, 0.185, 0.03717, 0.1875, 0.01503, 0.2342, 0.01482, 0.2274, 0.03823, 0.1835, 0.07543, 0.185, 0.03717, 0.2274, 0.03823, 0.2181, 0.07484, 0.1892, 0.2092, 0.1835, 0.07543, 0.2181, 0.07484, 0.2132, 0.1538, 0.4773, 0.8269, 0.4769, 0.8469, 0.4689, 0.8469, 0.4693, 0.8269, 0.7282, 0.9181, 0.7039, 0.8472, 0.7425, 0.7929, 0.7425, 0.887, 0.6652, 0.5973, 0.6632, 0.5996, 0.6454, 0.5894, 0.6465, 0.5865, 0.1538, 0.9421, 0.1735, 0.9851, 0.1663, 1.0, 0.729, 0.0956, 0.7117, 0.07542, 0.7449, 0.05955, 0.7578, 0.08258, 0.2181, 0.07484, 0.2274, 0.03823, 0.262, 0.03994, 0.2491, 0.08094, 0.2132, 0.1538, 0.2181, 0.07484, 0.2491, 0.08094, 0.2401, 0.1598, 0.1112, 0.8241, 0.1058, 0.8464, 0.09802, 0.8463, 0.1034, 0.824, 0.2053, 0.2473, 0.2132, 0.1538, 0.2401, 0.1598, 0.2381, 0.3208, 0.6465, 0.5865, 0.6454, 0.5894, 0.6252, 0.5857, 0.6252, 0.5826, 0.1748, 0.4038, 0.2053, 0.2473, 0.2381, 0.3208, 0.195, 0.3801, 0.6724, 0.5162, 0.6619, 0.5445, 0.6254, 0.5374, 0.6253, 0.5079, 0.1654, 0.4902, 0.1748, 0.4038, 0.195, 0.3801, 0.1736, 0.4941, 0.6762, 0.5058, 0.6724, 0.5162, 0.6253, 0.5079, 0.6254, 0.4968, 0.1578, 0.5323, 0.1654, 0.4902, 0.1736, 0.4941, 0.1646, 0.5234, 0.7117, 0.07542, 0.7039, 0.06209, 0.7384, 0.04533, 0.7449, 0.05955, 0.2401, 0.1598, 0.2491, 0.08094, 0.2724, 0.08105, 0.2724, 0.2202, 0.4769, 0.8469, 0.477, 0.8674, 0.469, 0.8674, 0.4689, 0.8469, 0.2381, 0.3208, 0.2401, 0.1598, 0.2724, 0.2202, 0.2443, 0.2637, 0.6252, 0.5826, 0.6252, 0.5857, 0.6053, 0.588, 0.6043, 0.5852, 0.8322, 0.6068, 0.7717, 0.5617, 0.7759, 0.4968, 0.851, 0.5864, 0.6253, 0.5079, 0.6254, 0.5374, 0.5887, 0.5438, 0.5783, 0.516, 0.8484, 0.7269, 0.8322, 0.6068, 0.851, 0.5864, 0.8658, 0.7088, 0.6254, 0.4968, 0.6253, 0.5079, 0.5783, 0.516, 0.5746, 0.5054, 0.1646, 0.5234, 0.1736, 0.4941, 0.1814, 0.486, 0.1561, 0.574, 0.7449, 0.05955, 0.7384, 0.04533, 0.783, 0.02912, 0.7866, 0.04581, 0.1414, 0.5773, 0.1646, 0.5234, 0.1561, 0.574, 0.7578, 0.08258, 0.7449, 0.05955, 0.7866, 0.04581, 0.7962, 0.06854, 0.7768, 0.1214, 0.7578, 0.08258, 0.7962, 0.06854, 0.814, 0.1064, 0.5783, 0.516, 0.5887, 0.5438, 0.5564, 0.5623, 0.5368, 0.5397, 0.8658, 0.7088, 0.851, 0.5864, 0.8504, 0.5689, 0.8832, 0.6931, 0.5746, 0.5054, 0.5783, 0.516, 0.5368, 0.5397, 0.5297, 0.5312, 0.8837, 0.8008, 0.8658, 0.7088, 0.8832, 0.6931, 0.8936, 0.8793, 0.7866, 0.04581, 0.783, 0.02912, 0.8328, 0.01464, 0.8364, 0.0298, 0.1414, 0.5773, 0.1561, 0.574, 0.1454, 0.6489, 0.7962, 0.06854, 0.7866, 0.04581, 0.8364, 0.0298, 0.843, 0.05888, 0.814, 0.1064, 0.7962, 0.06854, 0.843, 0.05888, 0.8443, 0.105, 0.8257, 0.2457, 0.814, 0.1064, 0.8443, 0.105, 0.871, 0.1997, 0.9243, 0.8261, 0.9249, 0.8466, 0.9169, 0.8465, 0.9163, 0.826, 0.861, 0.2852, 0.8257, 0.2457, 0.871, 0.1997, 0.8866, 0.3224, 0.6043, 0.5852, 0.6053, 0.588, 0.5871, 0.5994, 0.5851, 0.597, 0.8721, 0.3535, 0.8721, 0.4668, 0.8262, 0.4292, 0.858, 0.3714, 0.9745, 0.2968, 0.9951, 0.2238, 0.9875, 0.3384, 0.843, 0.05888, 0.8364, 0.0298, 0.8846, 0.02326, 0.8838, 0.04826, 0.8443, 0.105, 0.843, 0.05888, 0.8838, 0.04826, 0.9222, 0.1583, 0.7258, 0.4152, 0.8028, 0.3535, 0.8028, 0.4639, 0.7039, 0.4728, 0.478, 0.8117, 0.4773, 0.8269, 0.4693, 0.8269, 0.47, 0.8117, 0.8866, 0.3224, 0.871, 0.1997, 0.9248, 0.2406, 0.9252, 0.3535, 0.5851, 0.597, 0.5871, 0.5994, 0.5737, 0.615, 0.571, 0.6135, 0.858, 0.3714, 0.8262, 0.4292, 0.8028, 0.3911, 0.8701, 0.3674, 0.5368, 0.5397, 0.5564, 0.5623, 0.5322, 0.5911, 0.506, 0.5761, 0.8832, 0.6931, 0.8504, 0.5689, 0.8667, 0.5643, 0.891, 0.6523, 0.5297, 0.5312, 0.5368, 0.5397, 0.506, 0.5761, 0.4964, 0.5705, 0.9951, 0.2238, 0.9951, 0.4075, 0.9949, 0.4454, 0.9875, 0.3384, 0.8364, 0.0298, 0.8328, 0.01464, 0.8812, 0.004408, 0.8846, 0.02326, 0.9029, 0.883, 0.9039, 0.9012, 0.896, 0.9014, 0.8951, 0.8832, 0.9341, 0.8075, 0.955, 0.6937, 0.9927, 0.6793, 0.9739, 0.8029, 0.571, 0.6135, 0.5737, 0.615, 0.5667, 0.6343, 0.5636, 0.6338, 0.03525, 0.8826, 0.04343, 0.8093, 0.06266, 0.8592, 0.06266, 0.8995, 0.506, 0.5761, 0.5322, 0.5911, 0.5192, 0.6259, 0.4896, 0.6206, 0.891, 0.6523, 0.8667, 0.5643, 0.8936, 0.5489, 0.8911, 0.6739, 0.4964, 0.5705, 0.506, 0.5761, 0.4896, 0.6206, 0.4785, 0.6187, 0.9875, 0.3384, 0.9949, 0.4454, 0.981, 0.424, 0.986, 0.2596, 0.8846, 0.02326, 0.8812, 0.004408, 0.9228, 0.0, 0.9252, 0.01991, 0.9039, 0.8469, 0.9161, 0.8075, 0.9161, 0.8821, 0.8838, 0.04826, 0.8846, 0.02326, 0.9252, 0.01991, 0.9252, 0.0584, 0.8936, 0.6148, 0.9781, 0.4968, 0.9927, 0.5099, 0.9879, 0.5862, 0.955, 0.6937, 0.8936, 0.6148, 0.9879, 0.5862, 0.9927, 0.6793, 0.655, 0.4784, 0.5994, 0.37, 0.6287, 0.3604, 0.6565, 0.4808, 0.4785, 0.6187, 0.4896, 0.6206, 0.4893, 0.6681, 0.4783, 0.6701, 0.1931, 0.9752, 0.1735, 0.8076, 0.1931, 0.8037, 0.1906, 0.8256, 0.4808, 0.05522, 0.4783, 0.03472, 0.5164, 0.02509, 0.5213, 0.04009, 0.929, 0.3908, 0.9404, 0.3535, 0.9404, 0.4954, 0.4902, 0.09273, 0.4808, 0.05522, 0.5213, 0.04009, 0.5347, 0.08771, 0.367, 0.7896, 0.3868, 0.8658, 0.3468, 0.8539, 0.2724, 0.6893, 0.3774, 0.6965, 0.367, 0.7896, 0.2724, 0.6893, 0.3399, 0.6582, 0.9015, 0.8426, 0.9019, 0.8631, 0.894, 0.8632, 0.8936, 0.8428, 0.3868, 0.5742, 0.3774, 0.6965, 0.3399, 0.6582, 0.3624, 0.6064, 0.5636, 0.6338, 0.5667, 0.6343, 0.5665, 0.6547, 0.5634, 0.6553, 0.5994, 0.37, 0.5631, 0.3772, 0.5893, 0.3323, 0.6287, 0.3604, 0.4896, 0.6206, 0.5192, 0.6259, 0.5193, 0.663, 0.4893, 0.6681, 0.1172, 0.7411, 0.1172, 0.7649, 0.1137, 0.764, 0.1137, 0.7417, 0.09672, 0.802, 0.07841, 0.8055, 0.07723, 0.8022, 0.09444, 0.7989, 0.07841, 0.8055, 0.05814, 0.8093, 0.05818, 0.8058, 0.07723, 0.8022, 0.0211, 0.7041, 0.03943, 0.6929, 0.04059, 0.6964, 0.02336, 0.7069, 0.007007, 0.7786, 0.0, 0.7594, 0.003521, 0.7588, 0.01011, 0.777, 0.05814, 0.8093, 0.03794, 0.8059, 0.03918, 0.8026, 0.05818, 0.8058, 0.03943, 0.6929, 0.05929, 0.6908, 0.05925, 0.6944, 0.04059, 0.6964, 0.3271, 0.4609, 0.3325, 0.5135, 0.2911, 0.5145, 0.2879, 0.4084, 0.3103, 0.3002, 0.3271, 0.4609, 0.2879, 0.4084, 0.2724, 0.3002, 0.03794, 0.8059, 0.02006, 0.7944, 0.02238, 0.7918, 0.03918, 0.8026, 0.0, 0.1776, 0.04879, 0.06529, 0.09222, 0.0504, 0.07351, 0.1199, 0.0918, 0.2761, 0.0, 0.1776, 0.07351, 0.1199, 0.1223, 0.3371, 0.05929, 0.6908, 0.07949, 0.6946, 0.07825, 0.698, 0.05925, 0.6944, 0.02006, 0.7944, 0.007007, 0.7786, 0.01011, 0.777, 0.02238, 0.7918, 0.07949, 0.6946, 0.0972, 0.705, 0.0949, 0.7077, 0.07825, 0.698, 0.1098, 0.7808, 0.09672, 0.802, 0.09444, 0.7989, 0.1067, 0.7789, 0.0, 0.7594, 0.0003865, 0.7389, 0.003884, 0.7396, 0.003521, 0.7588, 0.0972, 0.705, 0.1103, 0.7208, 0.1072, 0.7226, 0.0949, 0.7077, 0.0003865, 0.7389, 0.007566, 0.7197, 0.01063, 0.7215, 0.003884, 0.7396, 0.1172, 0.7649, 0.1098, 0.7808, 0.1067, 0.7789, 0.1137, 0.764, 0.1103, 0.7208, 0.1172, 0.7411, 0.1137, 0.7417, 0.1072, 0.7226, 0.007566, 0.7197, 0.0211, 0.7041, 0.02336, 0.7069, 0.01063, 0.7215, 0.4754, 0.7228, 0.4754, 0.6541, 0.4777, 0.6466, 0.4777, 0.7154, 0.1115, 0.8094, 0.1112, 0.8241, 0.1034, 0.824, 0.1037, 0.8093, 0.07336, 0.112, 0.1222, 0.3292, 0.1223, 0.3371, 0.07351, 0.1199, 0.4769, 0.5807, 0.4769, 0.6466, 0.4726, 0.6401, 0.4726, 0.5742, 0.003521, 0.7588, 0.05868, 0.7498, 0.01011, 0.777, 0.01011, 0.777, 0.05868, 0.7498, 0.02238, 0.7918, 0.02238, 0.7918, 0.05868, 0.7498, 0.03918, 0.8026, 0.03918, 0.8026, 0.05868, 0.7498, 0.05818, 0.8058, 0.05818, 0.8058, 0.05868, 0.7498, 0.07723, 0.8022, 0.07723, 0.8022, 0.05868, 0.7498, 0.09444, 0.7989, 0.09444, 0.7989, 0.05868, 0.7498, 0.1067, 0.7789, 0.1067, 0.7789, 0.05868, 0.7498, 0.1137, 0.764, 0.1137, 0.764, 0.05868, 0.7498, 0.1137, 0.7417, 0.1137, 0.7417, 0.05868, 0.7498, 0.1072, 0.7226, 0.1072, 0.7226, 0.05868, 0.7498, 0.0949, 0.7077, 0.0949, 0.7077, 0.05868, 0.7498, 0.07825, 0.698, 0.07825, 0.698, 0.05868, 0.7498, 0.05925, 0.6944, 0.05925, 0.6944, 0.05868, 0.7498, 0.04059, 0.6964, 0.04059, 0.6964, 0.05868, 0.7498, 0.02336, 0.7069, 0.02336, 0.7069, 0.05868, 0.7498, 0.01063, 0.7215, 0.01063, 0.7215, 0.05868, 0.7498, 0.003884, 0.7396, 0.003884, 0.7396, 0.05868, 0.7498, 0.003521, 0.7588, 0.5192, 0.6259, 0.5636, 0.6338, 0.5634, 0.6553, 0.5193, 0.663, 0.5322, 0.5911, 0.571, 0.6135, 0.5636, 0.6338, 0.5192, 0.6259, 0.5564, 0.5623, 0.5851, 0.597, 0.571, 0.6135, 0.5322, 0.5911, 0.5887, 0.5438, 0.6043, 0.5852, 0.5851, 0.597, 0.5564, 0.5623, 0.6254, 0.5374, 0.6252, 0.5826, 0.6043, 0.5852, 0.5887, 0.5438, 0.6619, 0.5445, 0.6465, 0.5865, 0.6252, 0.5826, 0.6254, 0.5374, 0.6942, 0.5631, 0.6652, 0.5973, 0.6465, 0.5865, 0.6619, 0.5445, 0.7181, 0.5915, 0.6791, 0.6138, 0.6652, 0.5973, 0.6942, 0.5631, 0.7308, 0.6263, 0.6865, 0.635, 0.6791, 0.6138, 0.7181, 0.5915, 0.731, 0.6676, 0.6867, 0.6599, 0.6865, 0.635, 0.7308, 0.6263, 0.7183, 0.7048, 0.6791, 0.6772, 0.6867, 0.6599, 0.731, 0.6676, 0.694, 0.728, 0.6655, 0.6987, 0.6791, 0.6772, 0.7183, 0.7048, 0.6619, 0.7502, 0.6463, 0.7035, 0.6655, 0.6987, 0.694, 0.728, 0.6251, 0.7554, 0.625, 0.7075, 0.6463, 0.7035, 0.6619, 0.7502, 0.5882, 0.7448, 0.6037, 0.7038, 0.625, 0.7075, 0.6251, 0.7554, 0.5559, 0.7262, 0.5848, 0.692, 0.6037, 0.7038, 0.5882, 0.7448, 0.532, 0.6978, 0.5709, 0.6755, 0.5848, 0.692, 0.5559, 0.7262, 0.5193, 0.663, 0.5634, 0.6553, 0.5709, 0.6755, 0.532, 0.6978])
me_sphere_001.materials.append(mat_detail)
me_sphere_001.materials.append(mat_main)
me_sphere_001.use_remesh_preserve_volume = False
me_sphere_001.use_remesh_preserve_attributes = False
me_sphere_001.use_mirror_vertex_groups = False
me_sphere_001.update()
me_cube = bpy.data.meshes.new('Cube')
me_cube.from_pydata([(-2.027, -1.665, 3.452), (-2.027, -0.002155, 3.452), (-2.027, -1.809, -3.452), (-2.027, -0.002155, -3.452), (2.124, -7.375, 3.452), (1.181, -0.002155, 2.711), (2.124, -10.97, -3.452), (1.436, -0.002155, -2.874), (-2.027, -0.002155, 2.825), (-2.027, -0.002155, 2.197), (-2.027, -0.002155, 1.569), (-2.027, -0.002155, 0.9416), (-2.027, -0.002155, 0.3139), (-2.027, -0.002155, -0.3139), (-2.027, -0.002155, -0.9416), (-2.027, -0.002155, -1.569), (-2.027, -0.002155, -2.197), (-2.027, -0.002155, -2.825), (-2.027, -5.562, -2.825), (-2.027, -8.994, -2.197), (-2.027, -5.066, -1.569), (-2.027, -3.34, -0.9416), (-2.027, -2.918, -0.3139), (-2.027, -2.607, 0.3139), (-2.027, -4.196, 0.9416), (-2.027, -7.042, 1.569), (-2.027, -4.344, 2.197), (-2.027, -2.613, 2.825), (1.725, -0.002155, -2.513), (1.937, -0.002155, -2.04), (2.094, -0.002155, -1.544), (2.124, -0.002155, -0.9416), (2.124, -0.128, -0.3981), (2.124, -0.128, 0.3981), (2.124, -0.002155, 0.9416), (2.117, -0.002155, 1.562), (1.911, -0.002155, 1.997), (1.586, -0.002155, 2.34), (2.124, -4.043, 2.825), (2.124, -2.569, 2.197), (2.124, -2.267, 1.569), (2.124, -2.317, 0.9416), (2.124, -5.158, 0.3139), (2.124, -6.339, -0.3139), (2.124, -3.957, -0.9416), (2.124, -2.143, -1.569), (2.124, -2.829, -2.197), (2.124, -5.92, -2.825), (-1.493, -0.002155, -3.452), (-0.9519, -0.002155, -3.452), (-0.3783, -0.002155, -3.45), (0.1333, -0.002155, -3.377), (0.5834, -0.002155, -3.247), (1.037, -0.002155, -3.12), (1.505, -6.305, -3.452), (0.8933, -1.909, -3.452), (0.2686, -3.331, -3.452), (-0.3567, -5.106, -3.452), (-0.948, -3.269, -3.452), (-1.493, -2.182, -3.452), (0.8835, -0.002155, 2.932), (0.5248, -0.002155, 3.167), (0.1506, -0.002155, 3.385), (-0.3762, -0.002155, 3.452), (-0.9519, -0.002155, 3.452), (-1.493, -0.002155, 3.452), (-1.493, -7.984, 3.452), (-0.9584, -14.02, 3.452), (-0.3503, -7.984, 3.452), (0.282, -7.922, 3.452), (0.9266, -5.638, 3.452), (1.557, -5.305, 3.452), (1.088, -0.002155, 2.425), (0.6882, -0.002155, 2.617), (0.2573, -0.002155, 2.789), (-0.3285, -0.002155, 2.825), (-0.933, -0.002155, 2.825), (-1.492, -0.002155, 2.825), (1.4, -0.002155, 2.043), (0.9094, -0.002155, 2.143), (0.3409, -0.002155, 2.197), (-0.3003, -0.002155, 2.197), (-0.9193, -0.002155, 2.197), (-1.491, -0.002155, 2.197), (1.557, -0.002155, 1.568), (0.962, -0.002155, 1.569), (0.331, -0.002155, 1.569), (-0.3069, -0.002155, 1.569), (-0.9227, -0.002155, 1.569), (-1.491, -0.002155, 1.569), (1.558, -0.002155, 0.9416), (0.9412, -0.002155, 0.9416), (0.2999, -0.002155, 0.9416), (-0.3368, -0.002155, 0.9416), (-0.94, -0.002155, 0.9416), (-1.493, -0.002155, 0.9416), (1.556, -0.002155, 0.3981), (0.9399, -0.002155, 0.3981), (0.2989, -0.002155, 0.3981), (-0.3374, -0.002155, 0.3981), (-0.9407, -0.002155, 0.4598), (-1.493, -0.002155, 0.4598), (1.556, -0.002155, -0.3981), (0.9399, -0.002155, -0.3981), (0.2989, -0.002155, -0.3981), (-0.3374, -0.002155, -0.3981), (-0.9407, -0.002155, -0.4598), (-1.493, -0.002155, -0.4598), (1.558, -0.002155, -0.9416), (0.9412, -0.002155, -0.9416), (0.2999, -0.002155, -0.9416), (-0.3368, -0.002155, -0.9416), (-0.9404, -0.002155, -0.9416), (-1.493, -0.002155, -0.9416), (1.54, -0.002155, -1.553), (0.953, -0.002155, -1.568), (0.3233, -0.002155, -1.569), (-0.3133, -0.002155, -1.569), (-0.9264, -0.002155, -1.569), (-1.492, -0.002155, -1.569), (1.407, -0.002155, -2.067), (0.8822, -0.002155, -2.131), (0.3247, -0.002155, -2.188), (-0.3044, -0.002155, -2.197), (-0.922, -0.002155, -2.197), (-1.491, -0.002155, -2.197), (1.198, -0.002155, -2.558), (0.7168, -0.002155, -2.663), (0.2302, -0.002155, -2.773), (-0.3298, -0.002155, -2.825), (-0.9341, -0.002155, -2.825), (-1.492, -0.002155, -2.825), (-1.493, -4.743, 2.825), (-0.9459, -6.711, 2.825), (-0.349, -4.689, 2.825), (0.2831, -4.641, 2.825), (0.9408, -2.791, 2.825), (1.546, -3.698, 2.825), (-1.493, -6.275, 2.197), (-0.947, -3.275, 2.197), (-0.3368, -1.593, 2.197), (0.253, -4.774, 2.197), (0.8315, -5.18, 2.197), (1.492, -3.499, 2.197), (-1.493, -11.93, 1.569), (-0.9584, -7.624, 1.569), (-0.3718, -3.46, 1.569), (0.1499, -6.885, 1.569), (0.6442, -10.73, 1.569), (1.307, -6.724, 1.569), (-1.493, -3.628, 0.9416), (-0.9502, -5.802, 0.9416), (-0.3563, -5.552, 0.9416), (0.2648, -3.371, 0.9416), (0.8236, -6.642, 0.9416), (1.459, -4.319, 0.9416), (-1.493, -7.212, 0.3139), (-0.9584, -11.02, 0.3139), (-0.3883, -7.485, 0.3139), (0.2888, -1.553, 0.3139), (0.9358, -4.903, 0.3139), (1.558, -5.127, 0.3139), (-1.493, -3.335, -0.3139), (-0.9418, -6.645, -0.3139), (-0.3405, -6.65, -0.3139), (0.282, -2.736, -0.3139), (0.8425, -7.503, -0.3139), (1.178, -10.74, -0.3139), (-1.493, -7.83, -0.9416), (-0.9584, -13.57, -0.9416), (-0.3994, -7.7, -0.9416), (0.2986, -3.81, -0.9416), (0.9233, -4.424, -0.9416), (1.514, -6.113, -0.9416), (-1.493, -2.735, -1.569), (-0.958, -7.276, -1.569), (-0.3853, -5.56, -1.569), (0.2983, -2.306, -1.569), (0.9406, -1.936, -1.569), (1.555, -1.489, -1.569), (-1.493, -6.645, -2.197), (-0.9425, -3.212, -2.197), (-0.3583, -5.087, -2.197), (0.2998, -2.865, -2.197), (0.9323, -2.19, -2.197), (1.558, -2.815, -2.197), (-1.493, -2.981, -2.825), (-0.9418, -5.241, -2.825), (-0.4003, -12.35, -2.825), (0.2986, -6.066, -2.825), (0.9101, -2.982, -2.825), (1.515, -3.037, -2.825), (-2.027, -1.959, 3.452), (-2.027, -1.663, 3.452), (-2.027, -0.7186, 3.452), (-2.027, -1.628, -3.452), (-2.027, -0.9893, -3.452), (-2.027, -1.785, -3.452), (2.124, -4.357, -3.452), (2.124, -7.09, -3.452), (2.124, -9.688, -3.452), (2.124, -3.532, 3.452), (2.124, -5.218, 3.452), (2.124, -6.597, 3.452), (2.124, -2.361, -2.825), (2.124, -3.708, -2.825), (2.124, -5.553, -2.825), (1.993, -0.7161, -2.086), (2.027, -0.948, -2.115), (2.124, -1.862, -2.197), (2.124, -1.326, -1.569), (2.124, -2.022, -1.569), (2.124, -2.119, -1.569), (2.124, -1.885, -0.9416), (2.124, -2.476, -0.9416), (2.124, -3.297, -0.9416), (2.124, -3.283, -0.3139), (2.124, -4.193, -0.3139), (2.124, -5.718, -0.3139), (2.124, -1.125, 0.3139), (2.124, -2.133, 0.3139), (2.124, -2.357, 0.3139), (2.124, -0.6745, 0.9416), (2.124, -2.593, 0.9416), (2.124, -1.748, 0.9416), (2.124, -2.103, 1.569), (2.124, -2.188, 1.569), (2.124, -2.432, 1.569), (2.124, -1.795, 2.197), (2.098, -1.251, 2.172), (2.124, -2.088, 2.197), (2.077, -1.567, 2.78), (2.124, -2.715, 2.825), (2.124, -4.112, 2.825), (-2.027, -0.8571, 2.825), (-2.027, -1.514, 2.825), (-2.027, -1.528, 2.825), (-2.027, -1.81, 2.197), (-2.027, -2.735, 2.197), (-2.027, -2.783, 2.197), (-2.027, -2.11, 1.569), (-2.027, -5.119, 1.569), (-2.027, -6.592, 1.569), (-2.027, -1.868, 0.9416), (-2.027, -1.855, 0.9416), (-2.027, -3.575, 0.9416), (-2.027, -1.684, 0.3139), (-2.027, -1.634, 0.3139), (-2.027, -1.271, 0.3139), (-2.027, -1.865, -0.3139), (-2.027, -1.493, -0.3139), (-2.027, -3.259, -0.3139), (-2.027, -0.9574, -0.9416), (-2.027, -1.917, -0.9416), (-2.027, -1.824, -0.9416), (-2.027, -2.891, -1.569), (-2.027, -3.129, -1.569), (-2.027, -4.485, -1.569), (-2.027, -4.249, -2.197), (-2.027, -5.879, -2.197), (-2.027, -7.914, -2.197), (-2.027, -1.28, -2.825), (-2.027, -4.316, -2.825), (-2.027, -4.786, -2.825), (1.415, -1.422, 3.357), (1.532, -3.028, 3.452), (1.519, -4.16, 3.452), (0.9109, -1.725, 3.452), (0.9394, -3.385, 3.452), (0.9369, -4.991, 3.452), (0.2862, -3.056, 3.452), (0.2955, -4.95, 3.452), (0.2935, -6.921, 3.452), (-0.3484, -2.969, 3.452), (-0.3426, -4.825, 3.452), (-0.3397, -7.101, 3.452), (-0.9404, -5.286, 3.452), (-0.9578, -8.908, 3.452), (-0.9584, -12.41, 3.452), (-1.493, -2.317, 3.452), (-1.493, -4.915, 3.452), (-1.493, -6.987, 3.452), (-1.493, -1.788, -3.452), (-1.493, -1.707, -3.452), (-1.493, -1.287, -3.452), (-0.9535, -1.448, -3.452), (-0.9473, -2.723, -3.452), (-0.95, -2.99, -3.452), (-0.3806, -1.366, -3.452), (-0.3545, -2.681, -3.452), (-0.3486, -4.926, -3.452), (0.1678, -0.72, -3.407), (0.2153, -1.322, -3.447), (0.262, -3.193, -3.452), (0.6985, -0.9823, -3.343), (0.8183, -1.51, -3.422), (0.9075, -2.205, -3.452), (1.49, -2.931, -3.452), (1.544, -4.726, -3.452), (1.519, -5.934, -3.452)], [], [(263, 197, 2, 18), (299, 200, 6, 54), (233, 203, 4, 38), (281, 192, 0, 66), (191, 54, 6, 47), (131, 48, 3, 17), (65, 77, 8, 1), (77, 83, 9, 8), (83, 89, 10, 9), (89, 95, 11, 10), (95, 101, 12, 11), (101, 107, 13, 12), (107, 113, 14, 13), (113, 119, 15, 14), (119, 125, 16, 15), (125, 131, 17, 16), (71, 137, 38, 4), (137, 143, 39, 38), (143, 149, 40, 39), (149, 155, 41, 40), (155, 161, 42, 41), (161, 167, 43, 42), (167, 173, 44, 43), (173, 179, 45, 44), (179, 185, 46, 45), (185, 191, 47, 46), (200, 206, 47, 6), (206, 209, 46, 47), (209, 212, 45, 46), (212, 215, 44, 45), (215, 218, 43, 44), (218, 221, 42, 43), (221, 224, 41, 42), (224, 227, 40, 41), (227, 230, 39, 40), (230, 233, 38, 39), (192, 236, 27, 0), (236, 239, 26, 27), (239, 242, 25, 26), (242, 245, 24, 25), (245, 248, 23, 24), (248, 251, 22, 23), (251, 254, 21, 22), (254, 257, 20, 21), (257, 260, 19, 20), (260, 263, 18, 19), (19, 18, 186, 180), (180, 186, 187, 181), (181, 187, 188, 182), (182, 188, 189, 183), (183, 189, 190, 184), (184, 190, 191, 185), (20, 19, 180, 174), (174, 180, 181, 175), (175, 181, 182, 176), (176, 182, 183, 177), (177, 183, 184, 178), (178, 184, 185, 179), (21, 20, 174, 168), (168, 174, 175, 169), (169, 175, 176, 170), (170, 176, 177, 171), (171, 177, 178, 172), (172, 178, 179, 173), (22, 21, 168, 162), (162, 168, 169, 163), (163, 169, 170, 164), (164, 170, 171, 165), (165, 171, 172, 166), (166, 172, 173, 167), (23, 22, 162, 156), (156, 162, 163, 157), (157, 163, 164, 158), (158, 164, 165, 159), (159, 165, 166, 160), (160, 166, 167, 161), (24, 23, 156, 150), (150, 156, 157, 151), (151, 157, 158, 152), (152, 158, 159, 153), (153, 159, 160, 154), (154, 160, 161, 155), (25, 24, 150, 144), (144, 150, 151, 145), (145, 151, 152, 146), (146, 152, 153, 147), (147, 153, 154, 148), (148, 154, 155, 149), (26, 25, 144, 138), (138, 144, 145, 139), (139, 145, 146, 140), (140, 146, 147, 141), (141, 147, 148, 142), (142, 148, 149, 143), (27, 26, 138, 132), (132, 138, 139, 133), (133, 139, 140, 134), (134, 140, 141, 135), (135, 141, 142, 136), (136, 142, 143, 137), (0, 27, 132, 66), (66, 132, 133, 67), (67, 133, 134, 68), (68, 134, 135, 69), (69, 135, 136, 70), (70, 136, 137, 71), (29, 28, 126, 120), (120, 126, 127, 121), (121, 127, 128, 122), (122, 128, 129, 123), (123, 129, 130, 124), (124, 130, 131, 125), (30, 29, 120, 114), (114, 120, 121, 115), (115, 121, 122, 116), (116, 122, 123, 117), (117, 123, 124, 118), (118, 124, 125, 119), (31, 30, 114, 108), (108, 114, 115, 109), (109, 115, 116, 110), (110, 116, 117, 111), (111, 117, 118, 112), (112, 118, 119, 113), (32, 31, 108, 102), (102, 108, 109, 103), (103, 109, 110, 104), (104, 110, 111, 105), (105, 111, 112, 106), (106, 112, 113, 107), (99, 105, 106, 100), (100, 106, 107, 101), (34, 33, 96, 90), (90, 96, 97, 91), (91, 97, 98, 92), (92, 98, 99, 93), (93, 99, 100, 94), (94, 100, 101, 95), (35, 34, 90, 84), (84, 90, 91, 85), (85, 91, 92, 86), (86, 92, 93, 87), (87, 93, 94, 88), (88, 94, 95, 89), (36, 35, 84, 78), (78, 84, 85, 79), (79, 85, 86, 80), (80, 86, 87, 81), (81, 87, 88, 82), (82, 88, 89, 83), (37, 36, 78, 72), (72, 78, 79, 73), (73, 79, 80, 74), (74, 80, 81, 75), (75, 81, 82, 76), (76, 82, 83, 77), (5, 37, 72, 60), (60, 72, 73, 61), (61, 73, 74, 62), (62, 74, 75, 63), (63, 75, 76, 64), (64, 76, 77, 65), (28, 7, 53, 126), (126, 53, 52, 127), (127, 52, 51, 128), (128, 51, 50, 129), (129, 50, 49, 130), (130, 49, 48, 131), (18, 2, 59, 186), (186, 59, 58, 187), (187, 58, 57, 188), (188, 57, 56, 189), (189, 56, 55, 190), (190, 55, 54, 191), (203, 266, 71, 4), (266, 269, 70, 71), (269, 272, 69, 70), (272, 275, 68, 69), (275, 278, 67, 68), (278, 281, 66, 67), (197, 284, 59, 2), (284, 287, 58, 59), (287, 290, 57, 58), (290, 293, 56, 57), (293, 296, 55, 56), (296, 299, 54, 55), (52, 53, 297, 294), (294, 297, 298, 295), (295, 298, 299, 296), (51, 52, 294, 291), (291, 294, 295, 292), (292, 295, 296, 293), (50, 51, 291, 288), (288, 291, 292, 289), (289, 292, 293, 290), (49, 50, 288, 285), (285, 288, 289, 286), (286, 289, 290, 287), (48, 49, 285, 282), (282, 285, 286, 283), (283, 286, 287, 284), (3, 48, 282, 195), (195, 282, 283, 196), (196, 283, 284, 197), (64, 65, 279, 276), (276, 279, 280, 277), (277, 280, 281, 278), (63, 64, 276, 273), (273, 276, 277, 274), (274, 277, 278, 275), (62, 63, 273, 270), (270, 273, 274, 271), (271, 274, 275, 272), (61, 62, 270, 267), (267, 270, 271, 268), (268, 271, 272, 269), (60, 61, 267, 264), (264, 267, 268, 265), (265, 268, 269, 266), (5, 60, 264, 201), (201, 264, 265, 202), (202, 265, 266, 203), (16, 17, 261, 258), (258, 261, 262, 259), (259, 262, 263, 260), (15, 16, 258, 255), (255, 258, 259, 256), (256, 259, 260, 257), (14, 15, 255, 252), (252, 255, 256, 253), (253, 256, 257, 254), (13, 14, 252, 249), (249, 252, 253, 250), (250, 253, 254, 251), (12, 13, 249, 246), (246, 249, 250, 247), (247, 250, 251, 248), (11, 12, 246, 243), (243, 246, 247, 244), (244, 247, 248, 245), (10, 11, 243, 240), (240, 243, 244, 241), (241, 244, 245, 242), (9, 10, 240, 237), (237, 240, 241, 238), (238, 241, 242, 239), (8, 9, 237, 234), (234, 237, 238, 235), (235, 238, 239, 236), (1, 8, 234, 194), (194, 234, 235, 193), (193, 235, 236, 192), (36, 37, 231, 228), (228, 231, 232, 229), (229, 232, 233, 230), (35, 36, 228, 225), (225, 228, 229, 226), (226, 229, 230, 227), (34, 35, 225, 222), (222, 225, 226, 223), (223, 226, 227, 224), (33, 34, 222, 219), (219, 222, 223, 220), (220, 223, 224, 221), (32, 33, 219, 216), (216, 219, 220, 217), (217, 220, 221, 218), (31, 32, 216, 213), (213, 216, 217, 214), (214, 217, 218, 215), (30, 31, 213, 210), (210, 213, 214, 211), (211, 214, 215, 212), (29, 30, 210, 207), (207, 210, 211, 208), (208, 211, 212, 209), (28, 29, 207, 204), (204, 207, 208, 205), (205, 208, 209, 206), (7, 28, 204, 198), (198, 204, 205, 199), (199, 205, 206, 200), (65, 1, 194, 279), (279, 194, 193, 280), (280, 193, 192, 281), (37, 5, 201, 231), (231, 201, 202, 232), (232, 202, 203, 233), (53, 7, 198, 297), (297, 198, 199, 298), (298, 199, 200, 299), (17, 3, 195, 261), (261, 195, 196, 262), (262, 196, 197, 263), (97, 96, 102, 103), (98, 97, 103, 104), (99, 98, 104, 105), (32, 102, 96, 33)])
me_cube.polygons.foreach_set('use_smooth', [True] * 298)
_uv = me_cube.uv_layers.new(name='UVMap')
_uv.uv.foreach_set('vector', [0.323, 0.3563, 0.3031, 0.4764, 0.3031, 0.4754, 0.323, 0.3246, 0.2328, 0.2672, 0.2363, 0.1153, 0.2427, 0.06311, 0.2346, 0.2521, 0.02159, 0.2929, 0.01527, 0.1871, 0.01914, 0.1556, 0.02124, 0.2958, 0.5387, 0.2908, 0.5214, 0.4985, 0.5214, 0.5107, 0.5387, 0.2495, 0.8424, 0.5104, 0.8725, 0.6447, 0.873, 0.8385, 0.8373, 0.6316, 0.1328, 0.5324, 0.1328, 0.5064, 0.1549, 0.5064, 0.1549, 0.5324, 0.1328, 0.7921, 0.1328, 0.7661, 0.1549, 0.7661, 0.1549, 0.7921, 0.1328, 0.7661, 0.1328, 0.7401, 0.1549, 0.7401, 0.1549, 0.7661, 0.1328, 0.7401, 0.1328, 0.7142, 0.1549, 0.7142, 0.1549, 0.7401, 0.1328, 0.7142, 0.1328, 0.6882, 0.1549, 0.6882, 0.1549, 0.7142, 0.1328, 0.6882, 0.1328, 0.6683, 0.1549, 0.6622, 0.1549, 0.6882, 0.1328, 0.6683, 0.1328, 0.6302, 0.1549, 0.6363, 0.1549, 0.6622, 0.1328, 0.6302, 0.1328, 0.6103, 0.1549, 0.6103, 0.1549, 0.6363, 0.1328, 0.6103, 0.1328, 0.5843, 0.1549, 0.5843, 0.1549, 0.6103, 0.1328, 0.5843, 0.1328, 0.5584, 0.1549, 0.5584, 0.1549, 0.5843, 0.1328, 0.5584, 0.1328, 0.5324, 0.1549, 0.5324, 0.1549, 0.5584, 0.6037, 0.6882, 0.6136, 0.6177, 0.6303, 0.6326, 0.6303, 0.7726, 0.03467, 0.3092, 0.05238, 0.3222, 0.0326, 0.3605, 0.02124, 0.2958, 0.2012, 0.805, 0.2296, 0.6734, 0.2296, 0.8588, 0.215, 0.8451, 0.08714, 0.1961, 0.09385, 0.2987, 0.06873, 0.3805, 0.04979, 0.3777, 0.5145, 0.6581, 0.5028, 0.6934, 0.4854, 0.6966, 0.4872, 0.5778, 0.5028, 0.6934, 0.5145, 0.926, 0.4755, 0.7473, 0.4854, 0.6966, 0.1632, 0.04773, 0.1589, 0.2404, 0.133, 0.3285, 0.1262, 0.2269, 0.1589, 0.2404, 0.1545, 0.4331, 0.1427, 0.4071, 0.133, 0.3285, 0.7976, 0.4452, 0.8217, 0.5003, 0.8077, 0.5045, 0.7856, 0.4755, 0.8217, 0.5003, 0.8424, 0.5104, 0.8373, 0.6316, 0.8077, 0.5045, 0.2363, 0.1153, 0.197, 0.2783, 0.1989, 0.2634, 0.2427, 0.06311, 0.197, 0.2783, 0.16, 0.4233, 0.1648, 0.3841, 0.1989, 0.2634, 0.16, 0.4233, 0.1425, 0.4081, 0.1427, 0.4071, 0.1648, 0.3841, 0.1425, 0.4081, 0.1297, 0.3553, 0.133, 0.3285, 0.1427, 0.4071, 0.1297, 0.3553, 0.1231, 0.2521, 0.1262, 0.2269, 0.133, 0.3285, 0.1231, 0.2521, 0.08763, 0.3837, 0.1016, 0.27, 0.1262, 0.2269, 0.08763, 0.3837, 0.0659, 0.4036, 0.06873, 0.3805, 0.1016, 0.27, 0.0659, 0.4036, 0.05061, 0.3709, 0.04979, 0.3777, 0.06873, 0.3805, 0.05061, 0.3709, 0.0302, 0.3801, 0.0326, 0.3605, 0.04979, 0.3777, 0.0302, 0.3801, 0.02159, 0.2929, 0.02124, 0.2958, 0.0326, 0.3605, 0.5214, 0.4978, 0.5015, 0.5128, 0.5015, 0.4685, 0.5214, 0.5098, 0.5015, 0.5128, 0.4817, 0.4589, 0.4817, 0.3952, 0.5015, 0.4685, 0.4817, 0.4589, 0.4618, 0.3007, 0.4618, 0.2823, 0.4817, 0.3952, 0.4618, 0.3007, 0.442, 0.4214, 0.442, 0.396, 0.4618, 0.2823, 0.442, 0.4214, 0.4222, 0.513, 0.4222, 0.4584, 0.442, 0.396, 0.4222, 0.513, 0.4023, 0.4291, 0.4023, 0.443, 0.4222, 0.4584, 0.4023, 0.4291, 0.3825, 0.4851, 0.3825, 0.4232, 0.4023, 0.443, 0.3825, 0.4851, 0.3626, 0.3738, 0.3626, 0.3501, 0.3825, 0.4232, 0.3626, 0.3738, 0.3428, 0.2311, 0.3428, 0.187, 0.3626, 0.3501, 0.3428, 0.2311, 0.323, 0.3563, 0.323, 0.3246, 0.3428, 0.187, 0.3015, 0.1299, 0.3031, 0.2741, 0.2751, 0.3795, 0.2747, 0.2258, 0.2747, 0.2258, 0.2751, 0.3795, 0.2712, 0.2882, 0.2424, 0.3658, 0.5355, 0.9584, 0.5214, 0.8717, 0.555, 0.5801, 0.555, 0.8802, 0.9128, 0.1312, 0.8924, 0.4317, 0.8788, 0.1713, 0.8966, 0.03888, 0.8966, 0.03888, 0.8788, 0.1713, 0.8631, 0.04331, 0.8795, 0.01053, 0.8339, 0.4711, 0.8563, 0.5045, 0.8424, 0.5104, 0.8217, 0.5003, 0.6572, 0.6746, 0.6572, 0.8381, 0.6303, 0.7429, 0.6304, 0.5801, 0.8274, 0.4452, 0.8185, 0.2884, 0.7947, 0.4236, 0.8258, 0.257, 0.8258, 0.257, 0.7947, 0.4236, 0.7856, 0.3434, 0.8067, 0.3225, 0.8937, 0.5814, 0.873, 0.561, 0.881, 0.4668, 0.8986, 0.4452, 0.9128, 0.01573, 0.8966, 0.03888, 0.8795, 0.01053, 0.8954, 0.0, 0.8131, 0.4597, 0.8339, 0.4711, 0.8217, 0.5003, 0.7976, 0.4452, 0.8631, 0.4229, 0.8482, 0.3547, 0.8274, 0.4452, 0.8614, 0.2367, 0.8614, 0.2367, 0.8274, 0.4452, 0.8258, 0.257, 0.8631, 0.0, 0.9224, 0.9129, 0.8841, 0.6549, 0.8937, 0.5814, 0.9194, 0.6699, 0.9194, 0.6699, 0.8937, 0.5814, 0.8986, 0.4452, 0.9224, 0.5077, 0.2532, 0.6022, 0.2662, 0.5363, 0.2794, 0.5229, 0.2705, 0.6286, 0.2705, 0.6286, 0.2794, 0.5229, 0.2923, 0.5064, 0.2923, 0.6986, 0.4023, 0.443, 0.3825, 0.4232, 0.3968, 0.2371, 0.4166, 0.4234, 0.4166, 0.4234, 0.3968, 0.2371, 0.4111, 0.0, 0.4309, 0.2855, 0.9594, 0.7294, 1.0, 0.4452, 0.9965, 0.6887, 0.9769, 0.7309, 0.9769, 0.7309, 0.9965, 0.6887, 1.0, 0.8507, 0.9804, 0.8938, 0.2296, 0.564, 0.2532, 0.6022, 0.2705, 0.6286, 0.2641, 0.7583, 0.2641, 0.7583, 0.2705, 0.6286, 0.2923, 0.6986, 0.2923, 0.8907, 0.5908, 0.9296, 0.572, 0.9186, 0.559, 0.8975, 0.5908, 0.7388, 0.5908, 0.7388, 0.559, 0.8975, 0.555, 0.7592, 0.5884, 0.5801, 0.9597, 0.3922, 0.9128, 0.2156, 0.9272, 0.2111, 0.9518, 0.2445, 0.9518, 0.2445, 0.9272, 0.2111, 0.917, 0.04826, 0.9289, 0.0, 0.4521, 0.5778, 0.4755, 0.6272, 0.4755, 0.8251, 0.4479, 0.718, 0.4479, 0.718, 0.4755, 0.8251, 0.471, 0.9606, 0.4345, 0.7307, 0.442, 0.396, 0.4222, 0.4584, 0.4365, 0.2676, 0.4563, 0.4166, 0.4563, 0.4166, 0.4365, 0.2676, 0.4508, 0.1092, 0.4706, 0.3251, 0.6854, 0.5894, 0.6854, 0.8062, 0.6572, 0.6613, 0.6672, 0.5801, 0.959, 0.1659, 0.9518, 0.2445, 0.9289, 0.0, 0.9597, 0.07314, 0.7198, 0.8133, 0.6929, 0.8882, 0.6917, 0.7482, 0.7183, 0.6765, 0.1206, 0.2037, 0.1306, 0.2792, 0.1166, 0.2707, 0.09385, 0.2987, 0.7541, 0.6502, 0.7669, 0.5305, 0.7802, 0.5097, 0.7802, 0.8507, 0.3931, 0.9303, 0.345, 0.591, 0.3672, 0.676, 0.3929, 0.7512, 0.3929, 0.7512, 0.3672, 0.676, 0.3811, 0.6621, 0.3931, 0.5778, 0.7541, 0.8129, 0.7424, 0.7296, 0.7198, 0.8133, 0.7533, 0.6699, 0.7533, 0.6699, 0.7198, 0.8133, 0.7183, 0.6765, 0.7541, 0.5097, 0.1223, 0.03264, 0.1206, 0.2037, 0.09385, 0.2987, 0.08714, 0.1961, 0.4817, 0.3952, 0.4618, 0.2823, 0.4761, 0.08004, 0.496, 0.3136, 0.9597, 0.2313, 0.9987, 0.0, 0.9984, 0.179, 0.9647, 0.3567, 0.9647, 0.3567, 0.9984, 0.179, 0.9987, 0.3523, 0.9753, 0.4279, 0.4073, 0.5778, 0.4345, 0.6545, 0.4336, 0.7978, 0.4055, 0.7112, 0.4055, 0.7112, 0.4336, 0.7978, 0.4345, 0.9583, 0.3931, 0.7316, 0.1903, 0.7339, 0.2278, 0.5064, 0.2296, 0.6734, 0.2012, 0.805, 0.5015, 0.4685, 0.4817, 0.3952, 0.496, 0.3136, 0.5158, 0.3788, 0.7737, 0.3731, 0.7856, 0.3112, 0.7856, 0.4372, 0.7496, 0.2973, 0.7496, 0.2973, 0.7856, 0.4372, 0.7792, 0.5097, 0.7448, 0.3836, 0.5908, 0.8987, 0.6244, 0.7726, 0.6244, 0.9058, 0.6051, 0.9014, 0.1549, 0.7531, 0.1712, 0.7488, 0.1903, 0.7339, 0.1651, 0.8311, 0.1651, 0.8311, 0.1903, 0.7339, 0.2012, 0.805, 0.1862, 0.7956, 0.9594, 0.9544, 0.9418, 0.918, 0.9323, 0.8277, 0.9594, 0.6941, 0.9594, 0.6941, 0.9323, 0.8277, 0.9224, 0.7439, 0.9588, 0.4452, 0.6947, 0.0, 0.7496, 0.2973, 0.7448, 0.3836, 0.7095, 0.2494, 0.7095, 0.2494, 0.7448, 0.3836, 0.7305, 0.3897, 0.6952, 0.2561, 0.6952, 0.2561, 0.7305, 0.3897, 0.7249, 0.469, 0.6917, 0.353, 0.5908, 0.7006, 0.5936, 0.5801, 0.6136, 0.6177, 0.6037, 0.6882, 0.007771, 0.5649, 0.01539, 0.5453, 0.03532, 0.5434, 0.02855, 0.5637, 0.02855, 0.5637, 0.03532, 0.5434, 0.05223, 0.5391, 0.04751, 0.5611, 0.04751, 0.5611, 0.05223, 0.5391, 0.06895, 0.5345, 0.06682, 0.5587, 0.06682, 0.5587, 0.06895, 0.5345, 0.08853, 0.5324, 0.08853, 0.5584, 0.08853, 0.5584, 0.08853, 0.5324, 0.1107, 0.5324, 0.1107, 0.5584, 0.1107, 0.5584, 0.1107, 0.5324, 0.1328, 0.5324, 0.1328, 0.5584, 0.001274, 0.5854, 0.007771, 0.5649, 0.02855, 0.5637, 0.02295, 0.585, 0.02295, 0.585, 0.02855, 0.5637, 0.04751, 0.5611, 0.04433, 0.5844, 0.04433, 0.5844, 0.04751, 0.5611, 0.06682, 0.5587, 0.0664, 0.5843, 0.0664, 0.5843, 0.06682, 0.5587, 0.08853, 0.5584, 0.08853, 0.5843, 0.08853, 0.5843, 0.08853, 0.5584, 0.1107, 0.5584, 0.1107, 0.5843, 0.1107, 0.5843, 0.1107, 0.5584, 0.1328, 0.5584, 0.1328, 0.5843, 1.571e-05, 0.6103, 0.001274, 0.5854, 0.02295, 0.585, 0.02215, 0.6103, 0.02215, 0.6103, 0.02295, 0.585, 0.04433, 0.5844, 0.04427, 0.6103, 0.04427, 0.6103, 0.04433, 0.5844, 0.0664, 0.5843, 0.0664, 0.6103, 0.0664, 0.6103, 0.0664, 0.5843, 0.08853, 0.5843, 0.08853, 0.6103, 0.08853, 0.6103, 0.08853, 0.5843, 0.1107, 0.5843, 0.1107, 0.6103, 0.1107, 0.6103, 0.1107, 0.5843, 0.1328, 0.5843, 0.1328, 0.6103, 4.938e-09, 0.6302, 1.571e-05, 0.6103, 0.02215, 0.6103, 0.02215, 0.6302, 0.02215, 0.6302, 0.02215, 0.6103, 0.04427, 0.6103, 0.04427, 0.6302, 0.04427, 0.6302, 0.04427, 0.6103, 0.0664, 0.6103, 0.0664, 0.6302, 0.0664, 0.6302, 0.0664, 0.6103, 0.08853, 0.6103, 0.08853, 0.6302, 0.08853, 0.6302, 0.08853, 0.6103, 0.1107, 0.6103, 0.1107, 0.6302, 0.1107, 0.6302, 0.1107, 0.6103, 0.1328, 0.6103, 0.1328, 0.6302, 0.08853, 0.6683, 0.08853, 0.6302, 0.1107, 0.6302, 0.1107, 0.6683, 0.1107, 0.6683, 0.1107, 0.6302, 0.1328, 0.6302, 0.1328, 0.6683, 1.57e-05, 0.6882, 0.0, 0.6683, 0.02215, 0.6683, 0.02215, 0.6882, 0.02215, 0.6882, 0.02215, 0.6683, 0.04427, 0.6683, 0.04427, 0.6882, 0.04427, 0.6882, 0.04427, 0.6683, 0.0664, 0.6683, 0.0664, 0.6882, 0.0664, 0.6882, 0.0664, 0.6683, 0.08853, 0.6683, 0.08853, 0.6882, 0.08853, 0.6882, 0.08853, 0.6683, 0.1107, 0.6683, 0.1107, 0.6882, 0.1107, 0.6882, 0.1107, 0.6683, 0.1328, 0.6683, 0.1328, 0.6882, 0.0003416, 0.7139, 1.57e-05, 0.6882, 0.02215, 0.6882, 0.0222, 0.7141, 0.0222, 0.7141, 0.02215, 0.6882, 0.04427, 0.6882, 0.04427, 0.7142, 0.04427, 0.7142, 0.04427, 0.6882, 0.0664, 0.6882, 0.0664, 0.7142, 0.0664, 0.7142, 0.0664, 0.6882, 0.08853, 0.6882, 0.08853, 0.7142, 0.08853, 0.7142, 0.08853, 0.6882, 0.1107, 0.6882, 0.1107, 0.7142, 0.1107, 0.7142, 0.1107, 0.6882, 0.1328, 0.6882, 0.1328, 0.7142, 0.008836, 0.7318, 0.0003416, 0.7139, 0.0222, 0.7141, 0.02892, 0.7338, 0.02892, 0.7338, 0.0222, 0.7141, 0.04427, 0.7142, 0.04666, 0.7379, 0.04666, 0.7379, 0.04427, 0.7142, 0.0664, 0.7142, 0.0664, 0.7401, 0.0664, 0.7401, 0.0664, 0.7142, 0.08853, 0.7142, 0.08853, 0.7401, 0.08853, 0.7401, 0.08853, 0.7142, 0.1107, 0.7142, 0.1107, 0.7401, 0.1107, 0.7401, 0.1107, 0.7142, 0.1328, 0.7142, 0.1328, 0.7401, 0.02135, 0.7461, 0.008836, 0.7318, 0.02892, 0.7338, 0.03974, 0.7496, 0.03974, 0.7496, 0.02892, 0.7338, 0.04666, 0.7379, 0.05341, 0.7575, 0.05341, 0.7575, 0.04666, 0.7379, 0.0664, 0.7401, 0.06797, 0.7646, 0.06797, 0.7646, 0.0664, 0.7401, 0.08853, 0.7401, 0.08853, 0.7661, 0.08853, 0.7661, 0.08853, 0.7401, 0.1107, 0.7401, 0.1107, 0.7661, 0.1107, 0.7661, 0.1107, 0.7401, 0.1328, 0.7401, 0.1328, 0.7661, 0.03525, 0.7614, 0.02135, 0.7461, 0.03974, 0.7496, 0.04507, 0.7705, 0.04507, 0.7705, 0.03974, 0.7496, 0.05341, 0.7575, 0.05686, 0.7802, 0.05686, 0.7802, 0.05341, 0.7575, 0.06797, 0.7646, 0.06938, 0.7893, 0.06938, 0.7893, 0.06797, 0.7646, 0.08853, 0.7661, 0.08853, 0.7921, 0.08853, 0.7921, 0.08853, 0.7661, 0.1107, 0.7661, 0.1107, 0.7921, 0.1107, 0.7921, 0.1107, 0.7661, 0.1328, 0.7661, 0.1328, 0.7921, 0.01539, 0.5453, 0.0249, 0.5304, 0.0385, 0.5202, 0.03532, 0.5434, 0.03532, 0.5434, 0.0385, 0.5202, 0.05441, 0.5149, 0.05223, 0.5391, 0.05223, 0.5391, 0.05441, 0.5149, 0.0701, 0.5095, 0.06895, 0.5345, 0.06895, 0.5345, 0.0701, 0.5095, 0.08864, 0.5065, 0.08853, 0.5324, 0.08853, 0.5324, 0.08864, 0.5065, 0.1107, 0.5064, 0.1107, 0.5324, 0.1107, 0.5324, 0.1107, 0.5064, 0.1328, 0.5064, 0.1328, 0.5324, 0.3031, 0.2741, 0.3031, 0.4314, 0.2898, 0.4168, 0.2751, 0.3795, 0.345, 0.9659, 0.3227, 1.0, 0.3118, 0.9518, 0.3376, 0.8702, 0.3376, 0.8702, 0.3118, 0.9518, 0.3031, 0.8731, 0.345, 0.5778, 0.2915, 0.0, 0.2741, 0.2992, 0.2501, 0.3718, 0.245, 0.2559, 0.245, 0.2559, 0.2501, 0.3718, 0.2279, 0.4301, 0.2145, 0.3817, 0.8563, 0.5045, 0.873, 0.4619, 0.8725, 0.6447, 0.8424, 0.5104, 0.6441, 0.3079, 0.6267, 0.4086, 0.6266, 0.3612, 0.6441, 0.2757, 0.6267, 0.4086, 0.6091, 0.374, 0.609, 0.3473, 0.6266, 0.3612, 0.6091, 0.374, 0.5914, 0.294, 0.5914, 0.2526, 0.609, 0.3473, 0.5914, 0.294, 0.5739, 0.2864, 0.5738, 0.2499, 0.5914, 0.2526, 0.5739, 0.2864, 0.5561, 0.06665, 0.5561, 0.0, 0.5738, 0.2499, 0.5561, 0.06665, 0.5387, 0.2908, 0.5387, 0.2495, 0.5561, 0.0, 0.303, 0.4324, 0.2854, 0.4532, 0.2898, 0.4168, 0.3031, 0.4314, 0.2854, 0.4532, 0.2787, 0.3846, 0.2801, 0.3732, 0.2898, 0.4168, 0.2787, 0.3846, 0.2732, 0.3065, 0.2741, 0.2992, 0.2801, 0.3732, 0.2732, 0.3065, 0.2494, 0.3774, 0.2501, 0.3718, 0.2741, 0.2992, 0.2962, 0.6887, 0.2923, 0.6442, 0.2962, 0.6326, 0.2944, 0.6941, 0.6917, 0.7505, 0.6904, 0.5951, 0.6917, 0.5801, 0.6907, 0.7625, 0.2192, 0.5057, 0.2045, 0.5051, 0.2178, 0.3892, 0.2237, 0.4668, 0.2237, 0.4668, 0.2178, 0.3892, 0.2268, 0.3162, 0.226, 0.446, 0.226, 0.446, 0.2268, 0.3162, 0.2328, 0.2672, 0.2293, 0.4181, 0.2338, 0.5063, 0.2192, 0.5057, 0.2237, 0.4668, 0.2373, 0.4774, 0.2373, 0.4774, 0.2237, 0.4668, 0.226, 0.446, 0.2401, 0.4533, 0.2401, 0.4533, 0.226, 0.446, 0.2293, 0.4181, 0.2494, 0.3774, 0.2487, 0.5064, 0.2338, 0.5063, 0.2373, 0.4774, 0.2555, 0.4511, 0.2555, 0.4511, 0.2373, 0.4774, 0.2401, 0.4533, 0.262, 0.3977, 0.262, 0.3977, 0.2401, 0.4533, 0.2494, 0.3774, 0.2732, 0.3065, 0.2638, 0.5059, 0.2487, 0.5064, 0.2555, 0.4511, 0.271, 0.4472, 0.271, 0.4472, 0.2555, 0.4511, 0.262, 0.3977, 0.2774, 0.3954, 0.2774, 0.3954, 0.262, 0.3977, 0.2732, 0.3065, 0.2787, 0.3846, 0.279, 0.5054, 0.2638, 0.5059, 0.271, 0.4472, 0.2879, 0.4328, 0.2879, 0.4328, 0.271, 0.4472, 0.2774, 0.3954, 0.2875, 0.4361, 0.6854, 0.6358, 0.6904, 0.5907, 0.6873, 0.5801, 0.6904, 0.6525, 0.2941, 0.5048, 0.279, 0.5054, 0.2879, 0.4328, 0.3022, 0.4388, 0.09507, 0.8066, 0.1069, 0.7921, 0.1086, 0.7949, 0.1086, 0.8293, 0.299, 0.4647, 0.2875, 0.4361, 0.2854, 0.4532, 0.303, 0.4324, 0.5565, 0.5798, 0.539, 0.5797, 0.5389, 0.4839, 0.5564, 0.3613, 0.5564, 0.3613, 0.5389, 0.4839, 0.5388, 0.3765, 0.5562, 0.2115, 0.5562, 0.2115, 0.5388, 0.3765, 0.5387, 0.2908, 0.5561, 0.06665, 0.5741, 0.58, 0.5565, 0.5798, 0.5564, 0.3613, 0.574, 0.4573, 0.574, 0.4573, 0.5564, 0.3613, 0.5562, 0.2115, 0.5739, 0.3805, 0.5739, 0.3805, 0.5562, 0.2115, 0.5561, 0.06665, 0.5739, 0.2864, 0.591, 0.5801, 0.5741, 0.58, 0.574, 0.4573, 0.5916, 0.4539, 0.5916, 0.4539, 0.574, 0.4573, 0.5739, 0.3805, 0.5915, 0.3755, 0.5915, 0.3755, 0.5739, 0.3805, 0.5739, 0.2864, 0.5914, 0.294, 0.6064, 0.5801, 0.591, 0.5801, 0.5916, 0.4539, 0.6092, 0.5091, 0.6092, 0.5091, 0.5916, 0.4539, 0.5915, 0.3755, 0.6091, 0.4404, 0.6091, 0.4404, 0.5915, 0.3755, 0.5914, 0.294, 0.6091, 0.374, 0.6217, 0.5801, 0.6064, 0.5801, 0.6092, 0.5091, 0.6258, 0.5217, 0.6258, 0.5217, 0.6092, 0.5091, 0.6091, 0.4404, 0.6267, 0.4554, 0.6267, 0.4554, 0.6091, 0.4404, 0.6091, 0.374, 0.6267, 0.4086, 0.6351, 0.5801, 0.6217, 0.5801, 0.6258, 0.5217, 0.6442, 0.4347, 0.6442, 0.4347, 0.6258, 0.5217, 0.6267, 0.4554, 0.6442, 0.3649, 0.6442, 0.3649, 0.6267, 0.4554, 0.6267, 0.4086, 0.6441, 0.3079, 0.3428, 0.5544, 0.323, 0.5518, 0.323, 0.4996, 0.3428, 0.3809, 0.3428, 0.3809, 0.323, 0.4996, 0.323, 0.3756, 0.3428, 0.3142, 0.3428, 0.3142, 0.323, 0.3756, 0.323, 0.3563, 0.3428, 0.2311, 0.3626, 0.557, 0.3428, 0.5544, 0.3428, 0.3809, 0.3626, 0.439, 0.3626, 0.439, 0.3428, 0.3809, 0.3428, 0.3142, 0.3626, 0.4292, 0.3626, 0.4292, 0.3428, 0.3142, 0.3428, 0.2311, 0.3626, 0.3738, 0.3825, 0.5596, 0.3626, 0.557, 0.3626, 0.439, 0.3825, 0.5206, 0.3825, 0.5206, 0.3626, 0.439, 0.3626, 0.4292, 0.3825, 0.4814, 0.3825, 0.4814, 0.3626, 0.4292, 0.3626, 0.3738, 0.3825, 0.4851, 0.4023, 0.5622, 0.3825, 0.5596, 0.3825, 0.5206, 0.4023, 0.4861, 0.4023, 0.4861, 0.3825, 0.5206, 0.3825, 0.4814, 0.4023, 0.5013, 0.4023, 0.5013, 0.3825, 0.4814, 0.3825, 0.4851, 0.4023, 0.4291, 0.4222, 0.5648, 0.4023, 0.5622, 0.4023, 0.4861, 0.4222, 0.4961, 0.0932, 0.8137, 0.08109, 0.7981, 0.09507, 0.7921, 0.09507, 0.8129, 0.4222, 0.4981, 0.4023, 0.5013, 0.4023, 0.4291, 0.4222, 0.513, 0.442, 0.5674, 0.4222, 0.5648, 0.4222, 0.4961, 0.442, 0.4911, 0.09154, 0.8353, 0.0932, 0.8137, 0.09507, 0.8129, 0.09204, 0.8351, 0.442, 0.4917, 0.4222, 0.4981, 0.4222, 0.513, 0.442, 0.4214, 0.4618, 0.57, 0.442, 0.5674, 0.442, 0.4911, 0.4618, 0.4839, 0.4618, 0.4839, 0.442, 0.4911, 0.442, 0.4917, 0.4618, 0.3609, 0.4618, 0.3609, 0.442, 0.4917, 0.442, 0.4214, 0.4618, 0.3007, 0.4817, 0.5726, 0.4618, 0.57, 0.4618, 0.4839, 0.4817, 0.4987, 0.4817, 0.4987, 0.4618, 0.4839, 0.4618, 0.3609, 0.4817, 0.4609, 0.4817, 0.4609, 0.4618, 0.3609, 0.4618, 0.3007, 0.4817, 0.4589, 0.5015, 0.5752, 0.4817, 0.5726, 0.4817, 0.4987, 0.5015, 0.5403, 0.5015, 0.5403, 0.4817, 0.4987, 0.4817, 0.4609, 0.5015, 0.5134, 0.5015, 0.5134, 0.4817, 0.4609, 0.4817, 0.4589, 0.5015, 0.5128, 0.5214, 0.5778, 0.5015, 0.5752, 0.5015, 0.5403, 0.5214, 0.5485, 0.5214, 0.5485, 0.5015, 0.5403, 0.5015, 0.5134, 0.5214, 0.5099, 0.5214, 0.5099, 0.5015, 0.5134, 0.5015, 0.5128, 0.5214, 0.4978, 0.674, 0.5799, 0.6555, 0.58, 0.6597, 0.5156, 0.6759, 0.5059, 0.02874, 0.3919, 0.01156, 0.3966, 0.01463, 0.3497, 0.02753, 0.4142, 0.02753, 0.4142, 0.01463, 0.3497, 0.02159, 0.2929, 0.0302, 0.3801, 0.6917, 0.5798, 0.674, 0.5799, 0.6759, 0.5059, 0.6917, 0.4929, 0.1197, 0.8338, 0.1086, 0.8114, 0.1197, 0.7921, 0.1182, 0.8369, 0.0494, 0.3809, 0.02753, 0.4142, 0.0302, 0.3801, 0.05061, 0.3709, 0.0572, 0.4745, 0.03895, 0.4697, 0.04897, 0.3843, 0.06055, 0.4472, 0.06055, 0.4472, 0.04897, 0.3843, 0.0494, 0.3809, 0.07011, 0.3693, 0.04482, 0.8196, 0.04542, 0.7921, 0.03809, 0.7988, 0.0702, 0.7962, 0.07218, 0.4731, 0.0572, 0.4745, 0.06055, 0.4472, 0.08149, 0.4338, 0.08149, 0.4338, 0.06055, 0.4472, 0.07011, 0.3693, 0.08651, 0.3929, 0.0702, 0.8231, 0.04482, 0.8196, 0.0702, 0.7962, 0.06344, 0.8294, 0.09957, 0.4803, 0.07218, 0.4731, 0.08149, 0.4338, 0.1109, 0.351, 0.1109, 0.351, 0.08149, 0.4338, 0.08651, 0.3929, 0.1155, 0.3141, 0.1155, 0.3141, 0.08651, 0.3929, 0.08763, 0.3837, 0.1231, 0.2521, 0.1133, 0.4891, 0.09957, 0.4803, 0.1109, 0.351, 0.1227, 0.4127, 0.1227, 0.4127, 0.1109, 0.351, 0.1155, 0.3141, 0.1256, 0.3887, 0.1256, 0.3887, 0.1155, 0.3141, 0.1231, 0.2521, 0.1297, 0.3553, 0.1321, 0.4938, 0.1133, 0.4891, 0.1227, 0.4127, 0.1386, 0.4403, 0.1386, 0.4403, 0.1227, 0.4127, 0.1256, 0.3887, 0.142, 0.412, 0.142, 0.412, 0.1256, 0.3887, 0.1297, 0.3553, 0.1425, 0.4081, 0.1513, 0.4975, 0.1321, 0.4938, 0.1386, 0.4403, 0.1547, 0.4689, 0.1547, 0.4689, 0.1386, 0.4403, 0.142, 0.412, 0.1557, 0.4597, 0.1557, 0.4597, 0.142, 0.412, 0.1425, 0.4081, 0.16, 0.4233, 0.1706, 0.501, 0.1513, 0.4975, 0.1547, 0.4689, 0.1811, 0.408, 0.2923, 0.5778, 0.3024, 0.5064, 0.3023, 0.5162, 0.3024, 0.6326, 0.1878, 0.3532, 0.1557, 0.4597, 0.16, 0.4233, 0.197, 0.2783, 0.1879, 0.5035, 0.1706, 0.501, 0.1811, 0.408, 0.2098, 0.3318, 0.2098, 0.3318, 0.1811, 0.408, 0.1878, 0.3532, 0.2234, 0.2208, 0.2234, 0.2208, 0.1878, 0.3532, 0.197, 0.2783, 0.2363, 0.1153, 0.539, 0.5797, 0.5214, 0.5795, 0.5214, 0.5499, 0.5389, 0.4839, 0.5389, 0.4839, 0.5214, 0.5499, 0.5214, 0.5108, 0.5388, 0.3765, 0.5388, 0.3765, 0.5214, 0.5108, 0.5214, 0.4985, 0.5387, 0.2908, 0.6555, 0.58, 0.6351, 0.5801, 0.6442, 0.4347, 0.6597, 0.5156, 0.01156, 0.3966, 0.0, 0.3116, 0.008399, 0.2432, 0.01463, 0.3497, 0.01463, 0.3497, 0.008399, 0.2432, 0.01527, 0.1871, 0.02159, 0.2929, 0.2045, 0.5051, 0.1879, 0.5035, 0.2098, 0.3318, 0.2178, 0.3892, 0.2178, 0.3892, 0.2098, 0.3318, 0.2234, 0.2208, 0.2268, 0.3162, 0.2268, 0.3162, 0.2234, 0.2208, 0.2363, 0.1153, 0.2328, 0.2672, 0.323, 0.5518, 0.3031, 0.5492, 0.3031, 0.4828, 0.323, 0.4996, 0.323, 0.4996, 0.3031, 0.4828, 0.3031, 0.5089, 0.323, 0.3756, 0.323, 0.3756, 0.3031, 0.5089, 0.3031, 0.4764, 0.323, 0.3563, 0.04427, 0.6683, 0.02215, 0.6683, 0.02215, 0.6302, 0.04427, 0.6302, 0.0664, 0.6683, 0.04427, 0.6683, 0.04427, 0.6302, 0.0664, 0.6302, 0.08853, 0.6683, 0.0664, 0.6683, 0.0664, 0.6302, 0.08853, 0.6302, 4.938e-09, 0.6302, 0.02215, 0.6302, 0.02215, 0.6683, 0.0, 0.6683])
me_cube.materials.append(mat_main)
me_cube.use_remesh_preserve_volume = False
me_cube.use_remesh_preserve_attributes = False
me_cube.use_mirror_vertex_groups = False
me_cube.update()

# ---- objects
ob_circle_mesh = bpy.data.objects.new('Circle Mesh', me_circle)
ob_middle_platform = bpy.data.objects.new('Middle Platform', me_sphere_001)
ob_side_platform = bpy.data.objects.new('Side Platform', me_cube)

# ---- transforms, parenting, visibility, modifiers, constraints
ob_circle_mesh.location = (0.0, 0.0, 0.0)
ob_circle_mesh.rotation_euler = (1.571, -0.0, 0.0)
ob_circle_mesh.scale = (3.137, 3.137, 3.137)
ob_circle_mesh.hide_viewport = True
ob_circle_mesh.lineart.crease_threshold = 0.0
ob_middle_platform.location = (0.0, 0.0, 0.0)
ob_middle_platform.rotation_euler = (1.571, -0.0, 0.0)
ob_middle_platform.lineart.crease_threshold = 0.0
_m = ob_middle_platform.modifiers.new('Subsurf', 'SUBSURF')
_m.uv_smooth = 'PRESERVE_CORNERS'
_m.quality = 2
_m.levels = 0
_m.show_only_control_edges = False
ob_side_platform.location = (0.0, 0.0, 0.0)
ob_side_platform.rotation_euler = (1.571, -0.0, 0.0)
ob_side_platform.lineart.crease_threshold = 0.0

# ---- collection membership
col_collection_1.objects.link(ob_circle_mesh)
col_collection_1.objects.link(ob_middle_platform)
col_collection_2.objects.link(ob_side_platform)

# ---- scene / render settings (as saved in the file)
scene.frame_start = 1; scene.frame_end = 250; scene.frame_set(1)
scene.render.engine = 'BLENDER_EEVEE_NEXT'
scene.render.resolution_percentage = 50
scene.render.dither_intensity = 0.0
scene.cycles.use_denoising = False
scene.cycles.samples = 128
scene.cycles.sampling_pattern = 'TABULATED_SOBOL'
scene.cycles.light_sampling_threshold = 0.0
scene.cycles.use_adaptive_sampling = False
scene.cycles.use_light_tree = False
scene.cycles.blur_glossy = 0.0
scene.cycles.sample_clamp_indirect = 0.0
scene.view_settings.view_transform = 'Standard'
bpy.context.view_layer.update()

# ---- added for rendering (the .blend has no active camera and no usable light): camera, sun
cam_auto = bpy.data.cameras.new('AutoCamera')
cam_auto.lens = 50.0
cam_auto.sensor_width = 36.0
cam_auto.clip_end = 1000.0
ob_auto_camera = bpy.data.objects.new('AutoCamera', cam_auto)
scene.collection.objects.link(ob_auto_camera)
ob_auto_camera.location = (24.2918, -35.4549, 14.2549)
ob_auto_camera.rotation_euler = (1.09748, -7.21219e-08, 0.694738)
scene.camera = ob_auto_camera
light_auto_sun = bpy.data.lights.new('AutoSun', 'SUN')
light_auto_sun.energy = 3.0
light_auto_sun.angle = 0.0523599
ob_auto_sun = bpy.data.objects.new('AutoSun', light_auto_sun)
scene.collection.objects.link(ob_auto_sun)
ob_auto_sun.rotation_euler = (0.872665, 0.174533, 0.523599)
bpy.context.view_layer.update()
